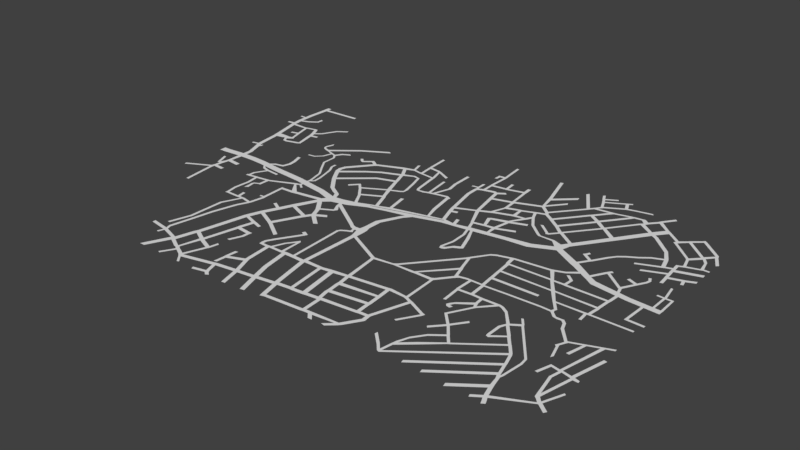 # Source: map_targeted.blend  (saved by Blender 2.79.0; exported with 4.5.12 LTS)
import bpy
from mathutils import Matrix  # noqa: F401  (used for matrix-valued properties, if any)

bpy.ops.wm.read_factory_settings(use_empty=True)
scene = bpy.context.scene
scene.name = 'Scene'

# ---- collections
col_collection_1 = bpy.data.collections.new('Collection 1'); scene.collection.children.link(col_collection_1)

# ---- world
world_world = bpy.data.worlds.new('World'); scene.world = world_world
world_world.color = (0.05088, 0.05088, 0.05088)
world_world.use_sun_shadow = False
world_world.sun_shadow_jitter_overblur = 0.0
world_world.cycles.sampling_method = 'MANUAL'

# ---- meshes
me_plane_001 = bpy.data.meshes.new('Plane.001')
me_plane_001.from_pydata([(-1203.0, 58.03, -7.774e-07), (-1095.0, 66.07, -7.584e-07), (-1094.0, 112.7, -7.583e-07), (-1129.0, 206.5, -7.644e-07), (-1148.0, 337.8, -7.711e-07), (-1088.0, 343.9, -7.306e-07), (-1083.0, 327.6, -7.48e-07), (-1074.0, 312.1, -7.449e-07), (-1056.0, 308.3, -7.385e-07), (-1002.0, 325.5, -7.194e-07), (-994.2, 330.9, -7.168e-07), (-1015.0, 425.3, -7.124e-07), (-1022.0, 453.1, -7.111e-07), (-992.0, 476.2, -7.177e-07), (-954.3, 543.2, -7.177e-07), (-916.8, 569.5, -7.177e-07), (-1045.0, 494.7, -7.111e-07), (-1098.0, 482.2, -7.351e-07), (-1080.0, 410.7, -7.111e-07), (-1112.0, 400.0, -7.111e-07), (-1063.0, 353.1, -7.111e-07), (-1182.0, 481.0, -7.79e-07), (-1189.0, 533.7, -7.79e-07), (-1158.0, 542.8, -7.79e-07), (-1130.0, 555.6, -7.79e-07), (-1108.0, 571.7, -7.79e-07), (-1106.0, 595.5, -7.79e-07), (-1190.0, 576.6, -7.794e-07), (-1186.0, 711.9, -7.779e-07), (-1008.0, 722.2, -7.811e-07), (-1098.0, -14.06, -7.588e-07), (-1040.0, -19.75, -7.505e-07), (-1105.0, -52.91, -7.601e-07), (-1121.0, -53.04, -7.567e-07), (-1142.0, -2.669, -7.531e-07), (-1106.0, -90.73, -7.599e-07), (-1061.0, -94.31, -7.531e-07), (-1111.0, -103.9, -7.606e-07), (-1217.0, -157.4, -7.757e-07), (-1093.0, -253.6, -7.582e-07), (-928.4, 59.88, -8.724e-07), (-921.3, 74.72, -7.202e-07), (-900.5, 88.7, -7.246e-07), (-867.3, 96.15, -7.246e-07), (-857.2, 133.2, -7.275e-07), (-864.6, 168.9, -7.275e-07), (-873.4, 200.6, -7.275e-07), (-930.3, 43.64, -7.188e-07), (-915.2, 27.62, -7.188e-07), (-882.0, 18.14, -7.184e-07), (-824.0, 14.3, -7.188e-07), (-912.2, -38.06, -7.333e-07), (-911.6, -67.71, -7.333e-07), (-870.4, -62.26, -7.211e-07), (-807.7, -53.76, -9.158e-07), (-808.0, -100.5, -7.389e-07), (-833.5, -111.9, -7.295e-07), (-835.1, -126.9, -7.295e-07), (-831.3, -155.1, -7.311e-07), (-860.6, -120.2, -7.251e-07), (-864.9, -193.6, -7.234e-07), (-856.5, -244.8, -7.234e-07), (-789.1, -245.4, -7.232e-07), (-795.5, -208.8, -7.108e-07), (-763.6, -244.2, -7.306e-07), (-711.4, -253.7, -8.889e-07), (-770.2, -262.9, -7.353e-07), (-800.5, -330.8, -7.307e-07), (-801.7, -492.7, -7.75e-07), (-826.4, -578.8, -8.182e-07), (-734.9, -310.2, -7.025e-07), (-762.3, -412.5, -6.663e-07), (-796.6, -604.0, -6.663e-07), (-789.3, -632.6, -6.667e-07), (-872.1, -619.9, -6.268e-07), (-797.6, -661.7, -6.627e-07), (-704.2, -661.2, -7.078e-07), (-753.6, -764.0, -6.932e-07), (-694.9, -673.0, -7.081e-07), (-640.1, -699.3, -7.155e-07), (-624.2, -709.5, -7.056e-07), (-656.1, -767.4, -7.056e-07), (-582.7, -730.5, -7.094e-07), (-577.6, -738.1, -6.218e-07), (-425.3, -700.8, 1.135e-06), (-549.8, -772.0, -1.05e-06), (-405.5, -756.4, 1.135e-06), (-391.8, -770.1, 1.135e-06), (-460.7, -770.4, 1.135e-06), (-325.2, -683.9, 1.135e-06), (-302.1, -766.5, 1.135e-06), (-357.5, -604.5, 1.122e-06), (-435.8, -634.0, 1.127e-06), (-434.1, -589.6, 1.119e-06), (-439.2, -676.6, 1.134e-06), (-675.6, -566.7, -7.406e-07), (-613.2, -598.1, -7.067e-07), (-543.3, -629.8, -8.197e-07), (-628.1, -348.7, -7.028e-07), (-561.2, -369.2, -6.97e-07), (-520.9, -382.2, -6.932e-07), (-576.7, -441.0, -6.831e-07), (-508.4, -448.3, -6.831e-07), (-509.0, -481.6, -6.831e-07), (-527.5, -528.0, -7.08e-07), (-533.3, -590.5, -8.197e-07), (-370.1, -475.3, 1.107e-06), (-410.9, -474.2, 1.089e-06), (-409.6, -447.5, 1.09e-06), (-329.5, -315.4, 1.124e-06), (-343.0, -307.0, 1.117e-06), (-240.0, -671.1, 1.144e-06), (-214.7, -753.6, 1.138e-06), (-146.6, -655.0, 1.13e-06), (-125.2, -743.6, 1.122e-06), (56.87, -723.7, 1.147e-06), (-186.0, -472.1, 1.127e-06), (-265.9, -591.0, 1.126e-06), (-284.2, -472.7, 1.098e-06), (-357.8, -467.1, 1.104e-06), (-336.6, -414.9, 1.112e-06), (-304.6, -374.6, 1.122e-06), (-302.4, -472.9, 1.112e-06), (-604.4, -284.7, -7.48e-07), (-511.7, -330.8, -1.01e-06), (-427.2, -386.3, -1.01e-06), (-575.4, -218.7, -7.48e-07), (-548.7, -159.0, -9.529e-07), (-447.8, -201.3, -9.271e-07), (-425.0, -170.7, -9.271e-07), (-371.1, -216.7, -9.271e-07), (-379.8, -146.6, -9.271e-07), (-449.7, -116.5, -9.415e-07), (-391.4, -85.26, -9.338e-07), (-387.5, -76.04, -9.332e-07), (-496.9, -56.06, -9.468e-07), (-496.5, -44.83, -9.419e-07), (-640.6, -65.42, -1.084e-06), (-703.2, -71.65, -1.08e-06), (-700.8, -178.4, -1.076e-06), (-700.8, -199.9, -1.076e-06), (-690.4, -2.656, -1.049e-06), (-670.5, 5.399, -1.029e-06), (-647.7, -12.12, -1.006e-06), (-667.7, 32.95, -1.026e-06), (-408.0, -43.32, -9.231e-07), (-407.3, -31.13, -9.234e-07), (-230.9, -145.7, -9.729e-07), (-215.2, -150.4, -9.785e-07), (-211.2, -179.0, -9.784e-07), (-248.6, -200.3, -9.784e-07), (-254.5, -213.4, -9.784e-07), (-242.2, -472.4, 5.537e-08), (-80.93, -645.3, 1.15e-06), (-22.49, -641.1, 1.144e-06), (45.76, -632.2, 1.113e-06), (51.33, -641.1, 1.115e-06), (34.49, -571.7, 1.139e-06), (210.9, -613.8, 1.141e-06), (206.7, -549.8, 1.147e-06), (90.72, -722.9, 1.141e-06), (108.4, -745.7, 1.137e-06), (213.6, -713.2, 1.141e-06), (182.2, -743.7, 1.137e-06), (260.8, -641.8, 1.149e-06), (256.5, -610.6, 1.153e-06), (310.4, -445.7, 1.159e-06), (396.2, -485.0, 1.159e-06), (347.8, -565.6, 1.155e-06), (277.6, -431.1, 1.159e-06), (194.0, -426.8, 1.153e-06), (200.2, -489.6, 1.147e-06), (28.69, -510.8, 1.156e-06), (20.27, -450.4, 1.155e-06), (-49.02, -462.3, 1.163e-06), (-100.9, -469.5, 1.172e-06), (-177.2, -198.9, 1.182e-06), (-1.487, -288.5, 1.184e-06), (270.6, -272.4, 1.189e-06), (189.7, -273.1, 1.19e-06), (95.99, -275.0, 1.189e-06), (108.5, -258.2, 1.189e-06), (275.9, -56.77, 1.184e-06), (302.8, -142.7, 1.19e-06), (191.3, -266.4, 1.192e-06), (324.0, -202.3, 1.197e-06), (335.7, -194.5, 1.196e-06), (371.4, -188.0, 1.192e-06), (382.5, -189.0, 1.191e-06), (383.1, -270.4, 1.188e-06), (436.6, -188.1, 1.186e-06), (389.2, -348.3, 1.191e-06), (442.8, -266.3, 1.197e-06), (458.1, -189.3, 1.189e-06), (428.8, -125.3, 1.185e-06), (421.7, -64.23, 1.185e-06), (414.6, -1.46, 1.184e-06), (406.5, 45.62, 1.191e-06), (664.2, -179.7, 1.189e-06), (725.9, -180.7, 1.189e-06), (752.3, -206.1, 1.185e-06), (786.0, -207.3, 1.185e-06), (802.0, -222.0, 1.186e-06), (814.7, -254.0, 1.187e-06), (868.6, -314.5, 1.187e-06), (855.5, -347.2, 1.187e-06), (878.9, -307.9, 1.187e-06), (926.1, -290.5, 1.187e-06), (875.9, -412.6, 1.187e-06), (910.5, -363.6, 1.187e-06), (982.0, -269.1, 1.187e-06), (1015.0, -255.7, 1.187e-06), (942.2, -467.9, 1.189e-06), (903.2, -462.0, 1.186e-06), (887.4, -515.5, 1.185e-06), (991.0, -476.9, 1.192e-06), (944.7, -478.9, 1.189e-06), (937.0, -518.7, 1.189e-06), (959.5, -625.9, 1.19e-06), (986.1, -653.5, 1.191e-06), (1021.0, -680.5, 1.193e-06), (1020.0, -572.2, 1.193e-06), (977.3, -661.6, 1.191e-06), (840.0, -732.6, 1.199e-06), (853.5, -759.8, 1.199e-06), (805.6, -755.3, 1.199e-06), (823.0, -677.3, 1.198e-06), (713.6, -756.9, 1.192e-06), (809.5, -618.0, 1.197e-06), (816.4, -607.8, 1.198e-06), (825.5, -515.5, 1.198e-06), (821.8, -483.5, 1.199e-06), (699.4, -320.9, 1.197e-06), (677.8, -290.2, 1.197e-06), (657.2, -348.7, 1.202e-06), (802.8, -605.6, 1.197e-06), (611.7, -745.9, 1.197e-06), (787.0, -552.2, 1.199e-06), (529.3, -742.3, 1.199e-06), (768.2, -491.5, 1.2e-06), (428.5, -748.6, 1.199e-06), (422.7, -746.3, 1.199e-06), (434.0, -685.6, 1.199e-06), (350.9, -677.4, 1.199e-06), (573.0, -569.0, 1.2e-06), (443.2, -648.8, 1.198e-06), (454.1, -622.2, 1.197e-06), (489.2, -573.1, 1.203e-06), (542.7, -532.4, 1.206e-06), (734.2, -449.1, 1.2e-06), (702.3, -408.0, 1.203e-06), (648.9, -449.7, 1.203e-06), (642.2, -441.9, 1.203e-06), (643.3, -376.4, 1.203e-06), (610.4, -290.6, 1.199e-06), (576.3, -267.6, 1.199e-06), (561.1, -266.4, 1.197e-06), (505.1, -329.6, 1.207e-06), (489.4, -267.4, 1.202e-06), (503.6, -480.4, 1.206e-06), (461.5, -528.2, 1.209e-06), (544.8, -424.3, 1.206e-06), (452.3, -425.8, 1.206e-06), (494.0, -307.9, 1.207e-06), (436.6, -349.4, 1.207e-06), (420.9, -374.7, 1.207e-06), (433.5, -381.9, 1.207e-06), (325.2, 16.99, 1.19e-06), (349.6, 28.51, 1.193e-06), (623.4, -122.6, 1.185e-06), (651.9, -60.75, 1.188e-06), (607.1, 2.482, 1.197e-06), (570.4, 63.54, 1.209e-06), (728.1, -161.9, 1.189e-06), (695.1, -120.3, 1.189e-06), (822.8, -118.3, 1.189e-06), (826.5, -161.3, 1.189e-06), (833.2, -117.8, 1.189e-06), (1001.0, -115.9, 1.188e-06), (838.0, -60.49, 1.188e-06), (842.3, 2.885, 1.188e-06), (660.4, 2.35, 1.182e-06), (662.9, 44.46, 1.182e-06), (639.3, 65.2, 1.184e-06), (618.0, 82.53, 1.206e-06), (665.9, 121.6, 1.204e-06), (846.3, 64.69, 1.191e-06), (-668.3, 52.41, -1.027e-06), (-664.8, 59.86, -1.022e-06), (-654.6, 64.77, -1.01e-06), (-649.4, 72.23, -1.004e-06), (-654.0, 117.0, -9.988e-07), (-686.4, 143.0, -1.002e-06), (-752.7, 241.3, -1.043e-06), (-754.0, 306.0, -1.042e-06), (-768.8, 328.2, -1.057e-06), (-675.0, 195.8, -9.988e-07), (-692.4, 227.4, -9.988e-07), (-693.7, 245.6, -9.995e-07), (-749.1, 359.4, -1.057e-06), (-722.1, 374.5, -1.057e-06), (-791.9, 335.0, -1.057e-06), (-829.0, 350.3, -1.057e-06), (-707.0, 447.6, -9.966e-07), (-857.3, 359.7, -1.042e-06), (-867.0, 372.3, -1.033e-06), (-857.8, 406.8, -1.025e-06), (-805.7, 288.8, -1.057e-06), (-832.5, 263.3, -1.057e-06), (-860.8, 258.6, -1.057e-06), (-602.3, 508.6, -9.966e-07), (-553.2, 14.48, -9.319e-07), (-465.5, -11.06, -9.058e-07), (-486.0, 35.92, -9.185e-07), (-544.7, 70.49, -9.684e-07), (-601.2, 145.3, -9.684e-07), (-640.4, 206.0, -9.684e-07), (-649.1, 237.3, -9.684e-07), (-639.3, 264.0, -9.684e-07), (-558.3, 366.1, -7.394e-07), (-588.9, 386.6, -7.054e-07), (-626.9, 358.6, -6.468e-07), (-644.7, 375.1, -6.527e-07), (-429.0, 420.4, -7.619e-07), (-514.1, 304.4, -8.239e-07), (-468.8, 329.6, -8.24e-07), (-396.6, 359.7, -2.685e-07), (-461.1, 262.1, 2.043e-07), (-372.7, 292.0, 2.383e-09), (-389.0, 433.9, -7.619e-07), (-400.6, 480.1, -7.538e-07), (-343.8, 427.0, -7.931e-07), (-355.4, 597.0, -7.928e-07), (-272.8, 418.8, -6.712e-07), (-290.5, 488.9, -8.204e-07), (-231.4, 459.9, -8.323e-07), (-348.7, 497.9, -7.967e-07), (-347.5, 382.6, -2.783e-07), (-319.5, 375.8, -2.756e-07), (-284.8, 253.8, -2.727e-07), (-285.0, 233.6, -2.729e-07), (-297.0, 225.1, -2.729e-07), (-342.1, 206.8, -2.729e-07), (-450.4, 144.8, -2.165e-07), (-474.8, 168.3, -2.165e-07), (-504.6, 137.4, -2.165e-07), (-409.6, 94.11, -2.456e-07), (-317.7, 144.7, -2.729e-07), (-367.1, 16.7, -7.501e-07), (-283.2, 54.87, -5.115e-07), (-415.2, -15.14, -9.08e-07), (-450.6, 2.034, -8.967e-07), (-319.6, 43.47, -7.501e-07), (-454.2, -19.06, -8.989e-07), (-114.8, 79.3, -7.155e-07), (-224.4, 73.34, -4.941e-07), (-242.6, 169.1, -5.003e-07), (-140.2, 40.02, -7.101e-07), (-183.2, -53.51, -7.228e-07), (-186.7, -150.2, -1.731e-07), (-83.3, 195.3, -5.328e-07), (-60.32, 117.9, -5.337e-07), (-104.8, 309.8, -5.331e-07), (-176.7, 299.3, -5.331e-07), (-150.7, 380.3, -5.331e-07), (-161.6, 438.2, -5.362e-07), (-163.4, 522.4, -5.358e-07), (-195.3, 294.0, -5.331e-07), (-211.5, 414.4, -5.331e-07), (-227.1, 283.9, -5.233e-07), (-248.7, 285.0, -5.167e-07), (-257.8, 310.1, -5.141e-07), (5.611, 135.6, -5.337e-07), (-29.83, 247.7, -5.337e-07), (64.14, 287.9, -5.337e-07), (-61.21, 394.1, -5.271e-07), (-62.02, 453.3, -5.273e-07), (-66.08, 505.9, -5.28e-07), (-33.47, 464.0, -5.229e-07), (-34.41, 522.5, -5.229e-07), (13.67, 474.4, -5.229e-07), (26.03, 470.6, -5.283e-07), (55.47, 489.5, -5.229e-07), (37.77, 415.6, -5.337e-07), (-31.84, 621.9, -5.225e-07), (-42.48, 729.5, -5.248e-07), (-60.75, 619.7, -5.222e-07), (-61.29, 599.6, -5.188e-07), (36.34, 532.9, -5.315e-07), (32.15, 582.2, -5.315e-07), (116.5, 552.3, -5.315e-07), (113.6, 586.1, -5.315e-07), (130.5, 443.8, -5.34e-07), (110.4, 187.8, -5.359e-07), (129.9, 135.9, -6.167e-07), (33.27, 125.6, -6.997e-07), (21.55, 134.7, -6.135e-07), (63.14, 125.2, -6.961e-07), (53.64, 160.5, -6.972e-07), (146.7, 82.01, -6.14e-07), (149.8, 7.9, -6.137e-07), (137.3, -48.34, -6.137e-07), (143.7, -58.42, -6.137e-07), (159.9, -49.29, -6.137e-07), (180.1, -21.28, -6.137e-07), (206.3, -7.845, -6.138e-07), (176.1, 75.88, -6.182e-07), (147.0, 137.9, -6.213e-07), (208.0, 147.8, -5.764e-07), (114.3, 313.9, -5.337e-07), (136.5, 382.2, -5.337e-07), (204.4, 346.7, -5.337e-07), (247.6, 491.6, -5.343e-07), (199.7, 401.2, -5.337e-07), (255.4, 351.3, -5.638e-07), (273.6, 380.0, -5.337e-07), (256.2, 422.9, -5.337e-07), (299.9, 439.1, -5.272e-07), (291.9, 454.5, -5.289e-07), (315.8, 639.1, -5.223e-07), (308.9, 570.0, -5.29e-07), (232.6, 565.4, -5.329e-07), (185.1, 729.6, -5.41e-07), (403.4, 591.2, -5.29e-07), (333.4, 703.6, -5.221e-07), (420.8, 610.9, -5.322e-07), (501.7, 619.7, -5.392e-07), (338.4, 414.2, -5.272e-07), (439.1, 638.9, -5.322e-07), (419.3, 685.4, -5.322e-07), (406.2, 710.4, -5.322e-07), (392.3, 736.1, -5.34e-07), (454.4, 737.1, -5.258e-07), (503.7, 732.1, -5.214e-07), (520.1, 741.8, -5.199e-07), (523.9, 688.0, -5.221e-07), (574.5, 701.2, -5.049e-07), (626.4, 712.1, -5.016e-07), (585.5, 639.4, -5.396e-07), (444.6, 547.9, -5.332e-07), (492.5, 516.3, -5.384e-07), (386.2, 375.7, -5.272e-07), (206.8, 203.3, -6.149e-07), (161.8, 199.6, -5.728e-07), (283.0, 230.4, -6.149e-07), (142.9, 260.6, -5.728e-07), (218.3, 285.7, -5.939e-07), (288.6, 307.9, -5.939e-07), (308.5, 324.0, -5.306e-07), (379.2, 264.9, -5.306e-07), (446.8, 262.5, -5.378e-07), (431.8, 340.4, -5.272e-07), (395.5, 298.6, -5.272e-07), (343.9, 342.6, -5.272e-07), (541.2, 479.1, -5.385e-07), (629.2, 645.1, -5.443e-07), (650.9, 625.4, -5.434e-07), (515.8, 279.7, -5.368e-07), (493.3, 221.6, -5.378e-07), (613.8, 424.2, -5.368e-07), (710.6, 558.8, -5.301e-07), (640.5, 610.4, -5.355e-07), (689.4, 668.7, -5.434e-07), (725.6, 721.6, -5.456e-07), (754.6, 613.1, -5.399e-07), (822.4, 561.2, -3.206e-07), (758.1, 524.0, -5.343e-07), (825.6, 458.7, -5.344e-07), (854.1, 403.1, -9.9e-08), (391.7, 172.7, -5.378e-07), (601.7, 162.2, 3.333e-07), (738.8, 78.65, 1.2e-06), (953.1, 54.73, 1.191e-06), (949.0, -62.89, 1.191e-06), (1015.0, -65.92, 1.191e-06), (983.3, 55.16, 1.191e-06), (1017.0, 53.86, 1.191e-06), (983.6, 147.0, 1.191e-06), (1015.0, 146.2, 1.191e-06), (958.9, 148.4, 1.191e-06), (984.1, 155.7, 1.191e-06), (972.6, 220.9, 1.191e-06), (836.6, 76.63, 1.191e-06), (826.7, 109.3, 1.191e-06), (737.0, 179.1, 1.191e-06), (858.8, 168.5, 1.191e-06), (821.8, 183.7, 1.191e-06), (693.4, 106.4, 1.196e-06), (638.4, 216.9, 3.359e-07), (598.3, 245.5, 3.33e-07), (605.5, 259.1, 3.336e-07), (688.1, 294.6, 3.395e-07), (709.4, 318.4, 3.411e-07), (781.6, 366.4, 3.405e-07), (812.5, 387.5, 3.405e-07), (871.7, 347.5, -9.9e-08), (781.2, 307.2, -1.046e-07), (881.7, 206.5, 1.191e-06), (883.6, 224.1, 1.191e-06), (877.3, 236.4, 1.191e-06), (910.1, 360.3, -9.9e-08), (914.2, 313.2, -9.9e-08), (826.2, 277.7, -9.9e-08), (917.8, 282.9, -9.9e-08), (920.0, 244.9, -9.9e-08), (978.0, 301.4, -9.9e-08), (985.2, 276.5, -9.9e-08), (1018.0, 319.1, -9.9e-08), (907.8, 389.8, -9.9e-08), (911.2, 343.6, -9.9e-08), (1014.0, 377.0, -9.9e-08), (931.4, 400.2, -1.005e-07), (991.6, 421.0, -1.043e-07), (1019.0, 421.0, -1.061e-07), (914.2, 461.2, -1.005e-07), (981.9, 471.2, -1.043e-07), (957.0, 503.4, -1.036e-07), (992.0, 542.3, -1.035e-07), (1021.0, 486.7, -1.035e-07), (989.2, 552.1, -1.035e-07), (901.9, 629.4, -1.036e-07), (857.0, 592.1, -2.105e-07), (816.8, 549.9, -1.077e-07)], [(0, 1), (1, 2), (2, 3), (3, 4), (4, 5), (5, 6), (6, 7), (7, 8), (8, 9), (9, 10), (10, 11), (11, 12), (12, 13), (13, 14), (14, 15), (12, 16), (16, 17), (17, 18), (18, 19), (18, 20), (4, 21), (20, 5), (21, 22), (21, 17), (22, 23), (23, 24), (24, 25), (25, 26), (22, 27), (27, 28), (28, 29), (1, 30), (30, 31), (30, 32), (32, 33), (33, 34), (32, 35), (35, 36), (35, 37), (37, 38), (37, 39), (1, 40), (40, 41), (41, 42), (42, 43), (43, 44), (44, 45), (45, 46), (40, 47), (47, 48), (48, 49), (49, 50), (49, 51), (51, 52), (52, 53), (53, 54), (54, 55), (55, 56), (56, 57), (57, 58), (53, 59), (59, 60), (60, 61), (61, 62), (62, 63), (62, 64), (64, 65), (64, 66), (66, 67), (67, 68), (68, 69), (65, 70), (70, 71), (71, 72), (72, 73), (73, 74), (73, 75), (73, 76), (76, 77), (76, 78), (78, 79), (79, 80), (80, 81), (80, 82), (82, 83), (83, 84), (83, 85), (84, 86), (86, 87), (86, 88), (84, 89), (89, 90), (89, 91), (91, 92), (92, 93), (92, 94), (76, 95), (95, 96), (96, 97), (96, 79), (95, 98), (97, 82), (98, 99), (99, 100), (99, 101), (101, 102), (102, 103), (103, 104), (97, 105), (101, 96), (91, 106), (106, 107), (107, 108), (108, 109), (109, 110), (89, 111), (111, 112), (111, 113), (113, 114), (114, 115), (113, 116), (111, 117), (117, 118), (106, 119), (153, 154), (123, 124), (119, 120), (120, 121), (121, 122), (98, 123), (122, 106), (118, 122), (124, 125), (123, 126), (126, 127), (124, 128), (128, 129), (128, 127), (129, 130), (129, 131), (129, 132), (132, 133), (133, 134), (132, 135), (135, 136), (135, 127), (136, 137), (137, 138), (138, 139), (139, 140), (137, 141), (140, 65), (141, 142), (141, 54), (142, 143), (142, 144), (134, 145), (145, 146), (146, 147), (147, 148), (148, 149), (149, 150), (150, 151), (151, 152), (113, 153), (152, 116), (118, 152), (154, 155), (155, 156), (155, 157), (156, 115), (155, 158), (157, 159), (115, 160), (159, 158), (160, 161), (160, 162), (162, 163), (162, 164), (164, 165), (165, 166), (165, 158), (166, 167), (167, 168), (166, 169), (169, 170), (159, 171), (171, 172), (170, 173), (172, 157), (171, 170), (173, 174), (172, 173), (174, 175), (174, 154), (175, 153), (116, 176), (175, 116), (173, 177), (169, 178), (178, 179), (179, 180), (180, 181), (180, 177), (181, 182), (182, 183), (183, 184), (178, 185), (184, 179), (185, 186), (185, 183), (186, 187), (187, 188), (188, 189), (188, 190), (189, 191), (190, 192), (190, 193), (192, 189), (190, 194), (194, 195), (195, 196), (196, 197), (193, 198), (198, 199), (199, 200), (200, 201), (201, 202), (202, 203), (203, 204), (204, 205), (204, 206), (206, 207), (205, 208), (207, 209), (207, 210), (210, 211), (210, 212), (212, 213), (213, 214), (212, 215), (212, 216), (216, 217), (217, 218), (218, 219), (219, 220), (219, 221), (219, 222), (222, 223), (223, 224), (223, 225), (223, 226), (226, 227), (226, 228), (228, 229), (229, 230), (230, 231), (231, 232), (232, 233), (232, 234), (228, 235), (235, 236), (235, 237), (237, 238), (237, 239), (239, 240), (240, 241), (241, 242), (241, 243), (242, 244), (242, 245), (245, 246), (246, 247), (247, 248), (244, 249), (244, 248), (249, 250), (249, 239), (250, 251), (251, 252), (252, 253), (253, 234), (250, 234), (234, 254), (254, 255), (255, 256), (256, 257), (256, 258), (248, 259), (259, 260), (259, 261), (259, 262), (257, 263), (262, 257), (263, 264), (264, 265), (265, 266), (182, 267), (263, 258), (258, 192), (267, 268), (194, 269), (268, 197), (195, 270), (196, 271), (197, 272), (271, 270), (199, 273), (271, 272), (273, 274), (274, 275), (274, 270), (275, 276), (275, 277), (277, 278), (277, 279), (279, 280), (279, 270), (280, 281), (281, 282), (281, 271), (282, 283), (272, 284), (284, 285), (280, 286), (144, 287), (287, 288), (288, 289), (289, 290), (290, 291), (288, 292), (292, 293), (293, 294), (294, 295), (291, 296), (296, 297), (297, 298), (295, 299), (299, 300), (295, 301), (301, 302), (302, 303), (302, 304), (304, 305), (305, 306), (301, 307), (307, 308), (308, 309), (303, 310), (144, 311), (144, 40), (311, 312), (312, 313), (136, 312), (313, 314), (314, 315), (315, 316), (316, 317), (317, 318), (318, 319), (319, 320), (320, 321), (321, 322), (319, 323), (316, 324), (324, 325), (325, 326), (315, 327), (323, 326), (327, 328), (323, 329), (328, 326), (329, 330), (329, 331), (337, 338), (331, 333), (333, 334), (334, 335), (334, 336), (326, 337), (336, 332), (331, 336), (338, 339), (339, 340), (340, 341), (341, 342), (342, 343), (342, 328), (343, 344), (344, 345), (343, 346), (342, 347), (346, 348), (347, 346), (347, 349), (146, 350), (312, 351), (348, 352), (312, 353), (351, 348), (353, 350), (350, 348), (348, 354), (352, 349), (349, 355), (355, 356), (354, 357), (357, 358), (358, 359), (361, 360), (355, 361), (177, 176), (148, 359), (176, 359), (360, 362), (362, 363), (363, 364), (364, 365), (365, 366), (363, 367), (367, 368), (367, 369), (369, 370), (370, 371), (361, 372), (371, 333), (372, 373), (373, 374), (373, 375), (375, 376), (376, 377), (376, 378), (378, 379), (378, 380), (380, 381), (381, 382), (374, 383), (379, 384), (383, 381), (384, 385), (384, 386), (386, 387), (379, 388), (388, 389), (388, 390), (390, 391), (390, 392), (374, 393), (383, 392), (393, 394), (354, 395), (372, 396), (395, 397), (395, 396), (397, 398), (394, 399), (397, 394), (399, 400), (400, 401), (401, 402), (402, 403), (403, 404), (404, 405), (405, 406), (406, 407), (407, 408), (407, 394), (374, 409), (409, 410), (409, 411), (392, 412), (410, 392), (410, 413), (411, 414), (411, 413), (414, 415), (415, 416), (416, 417), (416, 413), (417, 418), (418, 423), (418, 412), (421, 422), (421, 419), (412, 420), (412, 421), (423, 424), (423, 425), (425, 426), (417, 427), (425, 428), (439, 426), (428, 429), (429, 430), (430, 431), (430, 432), (429, 433), (433, 434), (433, 435), (435, 436), (428, 435), (436, 437), (426, 438), (427, 439), (439, 440), (427, 441), (408, 442), (441, 440), (393, 443), (442, 444), (442, 443), (443, 445), (442, 446), (446, 447), (445, 446), (415, 448), (446, 414), (448, 449), (449, 450), (441, 451), (451, 452), (452, 453), (451, 454), (438, 455), (454, 440), (438, 440), (455, 456), (451, 457), (462, 463), (450, 458), (457, 459), (458, 457), (459, 460), (459, 454), (460, 461), (456, 462), (461, 456), (454, 461), (462, 464), (464, 465), (460, 464), (460, 466), (466, 467), (467, 468), (458, 469), (458, 470), (469, 408), (488, 489), (285, 470), (286, 472), (471, 286), (472, 473), (473, 474), (472, 475), (475, 476), (475, 477), (476, 478), (477, 479), (477, 480), (478, 477), (480, 481), (286, 482), (482, 483), (483, 484), (483, 485), (485, 486), (484, 487), (470, 488), (487, 471), (285, 487), (489, 490), (488, 491), (491, 492), (492, 493), (493, 494), (468, 495), (494, 468), (495, 496), (485, 497), (497, 498), (498, 499), (495, 500), (509, 501), (501, 502), (501, 503), (503, 504), (503, 505), (505, 506), (505, 507), (500, 508), (500, 509), (509, 510), (508, 511), (511, 512), (512, 513), (511, 514), (512, 515), (515, 516), (516, 517), (514, 516), (517, 518), (517, 519), (519, 520), (520, 521), (514, 522), (521, 516), (522, 465), (465, 521)], [])
me_plane_001.use_remesh_preserve_volume = False
me_plane_001.use_remesh_preserve_attributes = False
me_plane_001.use_mirror_vertex_groups = False
me_plane_001.update()
me_plane = bpy.data.meshes.new('Plane')
me_plane.from_pydata([(-76.21, 1.933, 6.769e-08), (-74.21, 1.933, 6.769e-08), (-76.21, 3.933, 6.769e-08), (-74.21, 3.933, 6.769e-08), (-69.14, 2.416, 6.769e-08), (-69.14, 4.416, 6.769e-08), (-64.33, 2.532, 7.34e-08), (-64.33, 4.532, 7.34e-08), (-60.09, 2.3, 7.843e-08), (-60.09, 4.3, 7.843e-08), (-55.11, 1.663, 8.435e-08), (-55.11, 3.663, 8.435e-08), (-51.94, 1.348, 8.885e-08), (-51.94, 3.348, 8.885e-08), (-48.92, 1.131, 9.316e-08), (-48.92, 3.131, 9.316e-08), (-44.41, 0.7553, 7.829e-08), (-44.41, 2.755, 7.829e-08), (-39.15, -0.1214, 6.094e-08), (-39.15, 1.879, 6.094e-08), (-34.71, -0.7827, 4.057e-08), (-34.71, 1.217, 4.057e-08), (-30.98, -1.985, 2.35e-08), (-30.23, -0.1185, 2.35e-08), (-28.47, -2.794, 2.35e-08), (-29.06, -0.08316, 2.35e-08), (-24.21, -1.692, 2.35e-08), (-24.48, 0.7978, 2.35e-08), (-19.02, 0.7182, 4.153e-08), (-19.02, 2.718, 4.153e-08), (0.7186, 6.095, -3.528e-08), (0.7186, 8.095, -3.528e-08), (0.7186, 7.576, -3.528e-08), (-19.02, 2.019, 4.153e-08), (0.7186, 7.354, -3.528e-08), (-19.02, 1.824, 4.153e-08), (7.967, 6.995, -2.716e-08), (7.422, 8.438, -2.716e-08), (18.27, 8.596, -1.518e-08), (18.27, 10.14, -1.518e-08), (24.51, 9.091, -2.013e-08), (24.51, 11.09, -2.013e-08), (30.98, 12.13, -2.488e-08), (29.55, 13.47, -2.488e-08), (31.88, 13.51, -2.413e-08), (30.24, 15.3, -2.457e-08), (47.65, 36.87, -3.189e-08), (46.23, 37.94, -3.189e-08), (37.35, 8.427, -2.853e-08), (37.71, 10.35, -2.777e-08), (45.56, 3.478, -2.853e-08), (45.92, 5.244, -2.777e-08), (55.19, 2.191, -2.853e-08), (55.55, 3.78, -2.777e-08), (63.77, 1.709, -2.853e-08), (63.83, 3.301, -2.777e-08), (32.45, 15.76, -2.463e-08), (31.33, 16.86, -2.505e-08), (32.97, 16.5, -2.487e-08), (31.85, 17.61, -2.528e-08), (26.98, 19.96, -2.29e-08), (27.5, 20.7, -2.312e-08), (26.32, 20.27, -2.257e-08), (26.84, 21.02, -2.28e-08), (24.22, 22.18, -2.185e-08), (24.73, 22.92, -2.208e-08), (23.52, 22.73, -2.161e-08), (24.03, 23.47, -2.183e-08), (21.19, 24.47, -2.161e-08), (21.7, 25.21, -2.183e-08), (20.52, 25.0, -2.161e-08), (21.03, 25.75, -2.183e-08), (18.56, 26.29, -2.161e-08), (19.08, 27.03, -2.183e-08), (18.16, 26.96, -2.161e-08), (18.67, 27.7, -2.183e-08), (17.68, 27.55, -2.161e-08), (18.19, 28.29, -2.183e-08), (15.44, 29.46, -2.161e-08), (15.95, 30.2, -2.183e-08), (15.07, 30.29, -2.161e-08), (15.58, 31.03, -2.183e-08), (14.22, 34.03, -1.844e-08), (15.07, 34.31, -1.867e-08), (19.78, 34.93, -1.979e-08), (19.41, 35.76, -1.979e-08), (13.94, 35.19, -1.861e-08), (14.8, 35.48, -1.884e-08), (11.0, 45.3, -2.044e-08), (11.85, 45.59, -2.066e-08), (20.3, 39.09, -1.543e-08), (20.02, 40.26, -1.561e-08), (25.17, 35.58, -2.183e-08), (24.69, 36.17, -2.183e-08), (25.75, 36.32, -2.183e-08), (25.26, 36.91, -2.183e-08), (20.19, 43.45, -2.183e-08), (20.76, 44.18, -2.183e-08), (26.36, 37.07, -2.183e-08), (25.88, 37.66, -2.183e-08), (26.98, 37.91, -2.183e-08), (26.5, 38.49, -2.183e-08), (27.51, 38.65, -2.183e-08), (27.03, 39.24, -2.183e-08), (28.04, 39.18, -2.183e-08), (27.56, 39.77, -2.183e-08), (32.75, 41.92, -2.183e-08), (32.27, 42.51, -2.183e-08), (33.46, 42.18, -2.183e-08), (32.98, 42.77, -2.183e-08), (35.75, 42.8, -2.183e-08), (35.27, 43.39, -2.183e-08), (36.41, 42.89, -2.183e-08), (35.93, 43.48, -2.183e-08), (39.81, 43.64, -2.183e-08), (39.33, 44.23, -2.183e-08), (30.46, 37.6, -2.183e-08), (31.08, 38.43, -2.183e-08), (31.74, 37.77, -2.183e-08), (32.36, 38.61, -2.183e-08), (35.62, 38.79, -2.183e-08), (36.24, 39.62, -2.183e-08), (36.9, 38.96, -2.183e-08), (37.52, 39.8, -2.183e-08), (38.93, 39.23, -2.183e-08), (39.54, 40.07, -2.183e-08), (40.08, 38.01, -2.187e-08), (40.78, 39.14, -2.183e-08), (40.74, 37.56, -2.187e-08), (41.44, 38.57, -2.183e-08), (26.06, 41.49, -2.183e-08), (26.59, 42.02, -2.183e-08), (25.75, 42.07, -2.183e-08), (26.28, 42.59, -2.183e-08), (25.31, 43.03, -2.183e-08), (25.84, 43.56, -2.183e-08), (24.96, 43.61, -2.183e-08), (25.48, 44.14, -2.183e-08), (24.03, 45.5, -2.183e-08), (24.56, 46.03, -2.183e-08), (28.83, 45.28, -2.183e-08), (28.48, 45.86, -2.183e-08), (31.26, 44.62, -2.183e-08), (30.95, 45.19, -2.183e-08), (32.01, 45.06, -2.183e-08), (31.7, 45.64, -2.183e-08), (32.89, 45.55, -2.183e-08), (32.58, 46.12, -2.183e-08), (32.05, 42.86, -2.183e-08), (32.8, 43.3, -2.183e-08), (27.78, 32.99, -2.183e-08), (27.11, 33.52, -2.183e-08), (28.42, 33.68, -2.183e-08), (27.75, 34.21, -2.183e-08), (30.75, 36.64, -2.183e-08), (30.08, 37.17, -2.183e-08), (30.87, 30.75, -2.208e-08), (30.17, 31.3, -2.183e-08), (31.4, 31.65, -2.208e-08), (30.7, 32.2, -2.183e-08), (36.16, 37.89, -2.208e-08), (35.46, 38.44, -2.183e-08), (33.85, 28.7, -2.312e-08), (33.18, 29.01, -2.28e-08), (34.42, 29.47, -2.347e-08), (33.76, 29.79, -2.314e-08), (39.88, 36.79, -2.347e-08), (39.27, 37.2, -2.314e-08), (38.73, 24.64, -2.75e-08), (39.33, 25.48, -2.777e-08), (38.13, 26.65, -2.802e-08), (37.49, 25.74, -2.775e-08), (44.87, 33.31, -3.029e-08), (45.44, 34.13, -3.056e-08), (43.99, 35.09, -3.059e-08), (43.45, 34.31, -3.035e-08), (42.47, 41.07, -2.183e-08), (43.13, 40.49, -2.183e-08), (42.96, 41.98, -2.183e-08), (43.63, 41.41, -2.183e-08), (48.14, 37.48, -3.168e-08), (46.72, 38.56, -3.168e-08), (45.26, 45.11, -2.183e-08), (45.93, 44.53, -2.183e-08), (50.8, 34.32, -3.189e-08), (51.3, 34.94, -3.168e-08), (45.98, 32.62, -3.029e-08), (46.56, 33.43, -3.056e-08), (51.23, 27.68, -2.933e-08), (51.8, 28.49, -2.959e-08), (52.77, 24.75, -2.868e-08), (53.67, 25.16, -2.894e-08), (51.52, 33.73, -3.189e-08), (52.02, 34.35, -3.168e-08), (50.47, 33.69, -3.189e-08), (51.18, 33.1, -3.189e-08), (57.06, 28.62, -3.189e-08), (56.72, 27.99, -3.189e-08), (57.55, 27.77, -3.189e-08), (56.99, 27.32, -3.189e-08), (58.4, 24.75, -3.189e-08), (57.74, 24.49, -3.189e-08), (59.11, 30.77, -3.189e-08), (59.89, 30.18, -3.189e-08), (59.53, 31.45, -3.189e-08), (60.31, 30.86, -3.189e-08), (53.54, 35.77, -3.189e-08), (54.11, 36.33, -3.189e-08), (52.87, 36.24, -3.189e-08), (53.44, 36.8, -3.189e-08), (56.3, 38.16, -3.085e-08), (55.63, 38.62, -3.085e-08), (56.89, 38.74, -3.058e-08), (56.21, 39.21, -3.058e-08), (61.53, 33.49, -2.829e-08), (62.12, 34.07, -2.802e-08), (61.81, 32.61, -2.815e-08), (62.4, 33.19, -2.788e-08), (63.63, 29.17, -2.815e-08), (64.22, 29.76, -2.788e-08), (61.02, 28.69, -3.185e-08), (61.44, 29.37, -3.185e-08), (61.53, 25.71, -3.189e-08), (62.27, 26.0, -3.189e-08), (58.6, 24.07, -3.184e-08), (57.93, 23.8, -3.184e-08), (61.64, 25.08, -3.187e-08), (62.38, 25.37, -3.187e-08), (63.76, 25.98, -3.189e-08), (63.86, 25.35, -3.187e-08), (57.1, 24.14, -3.209e-08), (57.12, 23.43, -3.205e-08), (56.31, 23.92, -3.232e-08), (56.33, 23.21, -3.227e-08), (57.24, 22.28, -3.201e-08), (56.45, 22.06, -3.224e-08), (53.06, 24.06, -2.868e-08), (53.97, 24.47, -2.894e-08), (50.01, 23.59, -2.868e-08), (50.3, 22.9, -2.868e-08), (47.68, 21.77, -2.868e-08), (47.97, 21.08, -2.868e-08), (45.22, 20.31, -2.787e-08), (45.51, 19.62, -2.787e-08), (43.53, 18.96, -2.845e-08), (43.82, 18.27, -2.845e-08), (41.97, 16.96, -2.894e-08), (42.59, 16.54, -2.894e-08), (39.84, 13.39, -2.894e-08), (40.46, 12.97, -2.894e-08), (39.34, 12.78, -2.894e-08), (39.95, 12.35, -2.894e-08), (37.87, 14.78, -2.894e-08), (37.36, 14.17, -2.894e-08), (37.23, 15.26, -2.894e-08), (36.72, 14.65, -2.894e-08), (38.32, 15.72, -2.894e-08), (37.68, 16.2, -2.894e-08), (38.49, 9.997, -2.777e-08), (38.09, 8.092, -2.853e-08), (53.89, 21.11, -2.868e-08), (54.8, 21.52, -2.894e-08), (54.12, 20.41, -2.868e-08), (55.03, 20.82, -2.894e-08), (48.26, 18.7, -2.868e-08), (48.49, 18.01, -2.868e-08), (57.28, 21.54, -3.201e-08), (56.5, 21.33, -3.224e-08), (57.37, 20.43, -3.201e-08), (56.59, 20.22, -3.224e-08), (57.47, 19.41, -3.201e-08), (56.68, 19.2, -3.224e-08), (63.73, 23.55, -3.396e-08), (63.82, 22.45, -3.396e-08), (57.58, 18.62, -3.205e-08), (56.79, 18.41, -3.227e-08), (57.64, 17.6, -3.206e-08), (56.85, 17.39, -3.229e-08), (57.78, 16.72, -3.211e-08), (56.99, 16.51, -3.233e-08), (58.01, 14.22, -3.218e-08), (57.22, 14.01, -3.24e-08), (50.92, 16.76, -3.049e-08), (51.03, 15.97, -3.052e-08), (60.73, 18.56, -3.3e-08), (60.87, 17.68, -3.304e-08), (61.47, 18.79, -3.322e-08), (61.61, 17.91, -3.327e-08), (63.74, 19.81, -3.391e-08), (63.88, 18.93, -3.396e-08), (61.24, 16.12, -3.316e-08), (61.98, 16.35, -3.338e-08), (43.04, 5.096, -2.853e-08), (43.37, 6.771, -2.777e-08), (44.06, 6.298, -2.777e-08), (43.69, 4.739, -2.853e-08), (45.42, 10.42, -2.777e-08), (46.11, 9.986, -2.777e-08), (45.82, 11.04, -2.777e-08), (46.51, 10.61, -2.777e-08), (46.37, 11.74, -2.777e-08), (47.07, 11.31, -2.777e-08), (51.04, 6.028, -2.777e-08), (51.44, 6.655, -2.777e-08), (51.52, 5.668, -2.777e-08), (52.09, 6.147, -2.777e-08), (53.18, 9.664, -2.777e-08), (53.74, 9.23, -2.777e-08), (53.58, 10.37, -2.777e-08), (54.15, 9.935, -2.777e-08), (50.82, 10.61, -2.777e-08), (51.22, 11.32, -2.777e-08), (54.72, 12.37, -2.777e-08), (55.29, 11.94, -2.777e-08), (54.89, 13.26, -2.777e-08), (55.61, 13.22, -2.777e-08), (54.33, 14.28, -2.777e-08), (54.97, 14.59, -2.777e-08), (51.83, 4.59, -2.777e-08), (52.57, 4.493, -2.777e-08), (51.84, 4.344, -2.777e-08), (52.49, 2.572, -2.829e-08), (53.27, 2.468, -2.829e-08), (52.54, 4.237, -2.777e-08), (52.32, -0.1674, -2.829e-08), (53.1, -0.1885, -2.829e-08), (52.18, -0.868, -2.829e-08), (52.97, -0.8892, -2.829e-08), (41.68, -0.2288, -2.829e-08), (41.64, -0.9412, -2.829e-08), (59.19, 1.967, -2.853e-08), (59.2, 3.569, -2.777e-08), (59.86, 1.929, -2.853e-08), (59.83, 3.533, -2.777e-08), (58.94, -4.265, -2.841e-08), (59.62, -4.303, -2.841e-08), (58.92, -4.991, -2.843e-08), (59.59, -5.029, -2.843e-08), (63.83, -4.448, -2.67e-08), (63.8, -5.174, -2.671e-08), (61.16, 3.456, -2.777e-08), (61.1, 1.859, -2.853e-08), (61.62, 1.83, -2.853e-08), (61.74, 3.422, -2.777e-08), (61.18, 8.243, -2.777e-08), (61.76, 8.209, -2.777e-08), (61.24, 8.83, -2.777e-08), (61.82, 8.797, -2.777e-08), (60.42, 13.47, -2.797e-08), (61.0, 13.44, -2.797e-08), (59.48, 8.327, -2.777e-08), (59.53, 8.914, -2.777e-08), (63.12, 8.229, -2.735e-08), (63.04, 8.816, -2.74e-08), (63.67, 8.209, -2.719e-08), (63.59, 8.797, -2.723e-08), (63.25, 1.738, -2.853e-08), (63.25, 3.335, -2.777e-08), (51.97, -4.13, -2.83e-08), (52.75, -4.151, -2.83e-08), (52.01, -4.837, -2.831e-08), (52.79, -4.858, -2.831e-08), (51.69, -7.703, -2.821e-08), (52.48, -7.724, -2.821e-08), (51.81, -8.355, -2.825e-08), (52.6, -8.328, -2.825e-08), (62.98, -7.616, -3.186e-08), (62.99, -8.231, -3.189e-08), (50.99, -7.761, -2.8e-08), (51.11, -8.414, -2.804e-08), (52.1, -11.04, -2.825e-08), (51.39, -11.1, -2.804e-08), (43.66, -7.924, -2.8e-08), (44.09, -8.47, -2.804e-08), (42.95, -8.151, -2.8e-08), (43.38, -8.697, -2.804e-08), (45.88, -10.74, -2.804e-08), (45.17, -10.97, -2.804e-08), (45.62, -11.48, -2.804e-08), (44.91, -11.7, -2.804e-08), (45.85, -12.07, -2.804e-08), (45.14, -12.3, -2.804e-08), (42.28, -11.59, -2.804e-08), (42.5, -12.19, -2.804e-08), (33.35, -11.93, -2.804e-08), (33.58, -12.53, -2.804e-08), (27.56, -12.24, -2.804e-08), (27.79, -12.83, -2.804e-08), (47.15, -13.25, -2.755e-08), (46.63, -13.78, -2.755e-08), (47.89, -13.29, -2.755e-08), (47.82, -14.03, -2.755e-08), (49.23, -13.26, -2.755e-08), (48.93, -13.94, -2.755e-08), (50.32, -14.24, -2.755e-08), (49.71, -14.67, -2.755e-08), (51.1, -16.25, -2.755e-08), (50.49, -16.67, -2.755e-08), (54.24, -19.91, -2.63e-08), (53.87, -20.55, -2.63e-08), (54.72, -20.33, -2.63e-08), (54.36, -20.98, -2.63e-08), (55.06, -19.58, -2.63e-08), (55.55, -20.01, -2.63e-08), (56.97, -18.85, -2.63e-08), (57.46, -19.28, -2.63e-08), (57.73, -18.54, -2.63e-08), (58.22, -18.97, -2.63e-08), (60.4, -17.49, -2.63e-08), (60.89, -17.92, -2.63e-08), (61.33, -17.12, -2.63e-08), (61.82, -17.55, -2.63e-08), (63.7, -16.2, -2.63e-08), (63.74, -16.85, -2.63e-08), (56.34, -23.84, -2.63e-08), (57.15, -23.95, -2.63e-08), (58.57, -29.6, -2.626e-08), (59.26, -29.6, -2.626e-08), (58.69, -30.29, -2.631e-08), (59.38, -30.29, -2.631e-08), (61.55, -30.05, -2.716e-08), (61.78, -30.85, -2.717e-08), (62.39, -30.17, -2.749e-08), (62.46, -31.17, -2.761e-08), (63.71, -30.53, -2.801e-08), (63.83, -31.22, -2.806e-08), (56.58, -29.21, -2.548e-08), (56.7, -29.9, -2.553e-08), (56.2, -29.13, -2.527e-08), (56.0, -29.8, -2.532e-08), (55.68, -33.3, -2.513e-08), (54.98, -33.2, -2.491e-08), (58.15, -32.93, -2.61e-08), (58.84, -32.94, -2.61e-08), (63.61, -21.13, -2.716e-08), (64.45, -21.25, -2.749e-08), (60.08, -38.74, -2.717e-08), (60.58, -39.8, -2.761e-08), (59.69, -40.29, -2.721e-08), (60.35, -40.83, -2.754e-08), (61.59, -40.92, -2.754e-08), (61.13, -41.66, -2.754e-08), (62.1, -41.29, -2.754e-08), (61.64, -42.02, -2.754e-08), (64.31, -42.99, -2.754e-08), (63.85, -43.73, -2.754e-08), (63.62, -35.81, -2.754e-08), (64.12, -36.18, -2.754e-08), (53.28, -21.89, -2.63e-08), (53.76, -22.32, -2.63e-08), (52.91, -22.63, -2.63e-08), (53.39, -23.05, -2.63e-08), (55.05, -26.41, -2.63e-08), (54.68, -27.15, -2.63e-08), (41.06, -4.135, -3.277e-08), (41.46, -4.719, -3.278e-08), (40.04, -4.248, -3.319e-08), (40.44, -4.832, -3.32e-08), (26.68, -4.305, -3.863e-08), (26.74, -5.011, -3.864e-08), (25.91, -4.423, -3.901e-08), (25.97, -5.128, -3.902e-08), (26.72, -12.13, -2.766e-08), (26.94, -12.73, -2.766e-08), (27.19, -8.968, -2.787e-08), (26.35, -8.862, -2.749e-08), (27.14, -8.124, -2.785e-08), (26.29, -8.018, -2.747e-08), (39.48, -8.757, -3.338e-08), (39.43, -7.913, -3.336e-08), (40.92, -0.1528, -2.829e-08), (40.88, -0.8652, -2.829e-08), (38.3, -0.2677, -2.829e-08), (38.63, -0.9022, -2.829e-08), (37.32, -0.1917, -2.829e-08), (37.64, -0.8263, -2.829e-08), (26.18, -0.4056, -2.829e-08), (26.44, -1.068, -2.829e-08), (25.27, -0.4816, -2.829e-08), (25.53, -1.144, -2.829e-08), (41.78, 2.244, -2.82e-08), (41.08, 1.933, -2.82e-08), (39.92, 3.87, -2.957e-08), (39.27, 3.472, -2.957e-08), (36.2, 3.133, -2.673e-08), (35.24, 2.865, -2.673e-08), (35.88, 3.829, -2.649e-08), (34.93, 3.561, -2.649e-08), (38.67, 4.083, -2.857e-08), (38.35, 4.779, -2.834e-08), (40.55, 6.605, -2.853e-08), (40.85, 8.438, -2.777e-08), (41.36, 6.116, -2.853e-08), (41.59, 7.944, -2.777e-08), (25.87, 1.852, -1.973e-08), (25.56, 2.549, -1.949e-08), (24.92, 1.599, -1.902e-08), (24.61, 2.295, -1.878e-08), (21.63, 0.6492, -1.656e-08), (21.32, 1.346, -1.632e-08), (20.37, -0.1105, -1.561e-08), (20.05, 0.5859, -1.538e-08), (17.66, -4.173, -1.348e-08), (17.06, -3.709, -1.325e-08), (17.16, -4.996, -1.311e-08), (16.55, -4.532, -1.287e-08), (6.584, -17.59, -5.206e-09), (5.976, -17.13, -4.969e-09), (18.96, -8.579, -1.268e-08), (18.45, -9.402, -1.23e-08), (19.34, -9.415, -1.244e-08), (18.83, -10.24, -1.207e-08), (20.25, -12.45, -1.188e-08), (19.74, -13.28, -1.15e-08), (20.75, -13.5, -1.162e-08), (20.1, -14.22, -1.124e-08), (22.65, -12.09, -2.948e-08), (22.88, -12.77, -2.948e-08), (20.96, -12.46, -3.024e-08), (21.19, -13.14, -3.024e-08), (11.41, -17.4, -7.24e-09), (12.32, -17.31, -7.003e-09), (11.34, -18.22, -7.193e-09), (12.26, -18.13, -6.956e-09), (5.692, -18.21, -5.726e-09), (5.144, -17.67, -5.49e-09), (16.88, -16.88, -9.676e-09), (17.24, -17.82, -9.416e-09), (16.21, -17.25, -9.25e-09), (16.57, -18.19, -8.99e-09), (17.79, -27.43, -9.416e-09), (17.05, -27.2, -8.99e-09), (28.09, -16.92, -2.804e-08), (27.24, -16.97, -2.766e-08), (28.2, -17.66, -2.804e-08), (27.35, -17.71, -2.766e-08), (24.19, -17.16, -2.766e-08), (24.3, -17.9, -2.766e-08), (23.45, -17.12, -2.766e-08), (23.56, -17.86, -2.766e-08), (23.33, -12.1, -2.918e-08), (23.51, -12.77, -2.92e-08), (24.14, -12.11, -2.881e-08), (24.25, -12.76, -2.886e-08), (24.73, -22.79, -2.766e-08), (24.02, -23.0, -2.766e-08), (30.13, -17.03, -2.804e-08), (30.24, -17.77, -2.804e-08), (30.87, -17.03, -2.804e-08), (30.98, -17.77, -2.804e-08), (34.15, -16.92, -2.804e-08), (34.26, -17.66, -2.804e-08), (35.23, -16.88, -2.804e-08), (35.34, -17.62, -2.804e-08), (36.34, -17.17, -2.804e-08), (36.12, -17.89, -2.804e-08), (30.41, -19.66, -2.804e-08), (31.14, -19.66, -2.804e-08), (30.75, -20.55, -2.804e-08), (31.44, -20.3, -2.804e-08), (27.08, -22.22, -2.804e-08), (27.24, -23.05, -2.804e-08), (26.19, -23.33, -2.804e-08), (26.73, -23.99, -2.804e-08), (25.8, -24.14, -2.804e-08), (26.34, -24.8, -2.804e-08), (27.69, -24.18, -2.804e-08), (27.31, -24.99, -2.804e-08), (31.13, -21.42, -2.804e-08), (31.53, -20.81, -2.804e-08), (31.52, -22.0, -2.804e-08), (31.91, -21.38, -2.804e-08), (28.16, -26.76, -2.804e-08), (28.61, -27.29, -2.804e-08), (27.81, -27.34, -2.804e-08), (28.27, -27.87, -2.804e-08), (31.34, -30.16, -2.804e-08), (30.95, -30.71, -2.804e-08), (31.86, -30.72, -2.775e-08), (31.47, -31.27, -2.775e-08), (33.94, -26.61, -2.662e-08), (34.46, -27.17, -2.633e-08), (28.13, -33.82, -2.957e-08), (28.65, -34.39, -2.929e-08), (38.02, -18.23, -2.804e-08), (37.8, -18.95, -2.804e-08), (41.17, -21.94, -2.804e-08), (40.64, -22.47, -2.804e-08), (41.54, -22.62, -2.804e-08), (41.01, -23.16, -2.804e-08), (43.97, -25.61, -2.804e-08), (43.44, -26.15, -2.804e-08), (44.28, -26.11, -2.804e-08), (43.76, -26.65, -2.804e-08), (34.02, -33.47, -2.778e-08), (33.46, -33.84, -2.778e-08), (34.41, -34.03, -2.756e-08), (33.85, -34.4, -2.756e-08), (35.93, -35.85, -2.674e-08), (35.37, -36.22, -2.674e-08), (36.28, -36.33, -2.655e-08), (35.71, -36.7, -2.655e-08), (43.26, -20.51, -2.804e-08), (43.66, -21.24, -2.804e-08), (43.79, -20.29, -2.804e-08), (44.14, -20.94, -2.804e-08), (41.84, -18.64, -2.804e-08), (42.36, -18.42, -2.804e-08), (39.78, -24.18, -2.804e-08), (40.52, -24.44, -2.804e-08), (39.78, -28.07, -2.804e-08), (40.52, -28.33, -2.804e-08), (39.93, -28.9, -2.804e-08), (40.67, -29.15, -2.804e-08), (51.08, -31.09, -2.804e-08), (51.56, -30.78, -2.804e-08), (51.29, -32.89, -2.804e-08), (51.86, -32.94, -2.804e-08), (50.71, -38.62, -2.804e-08), (51.28, -38.67, -2.804e-08), (50.59, -38.78, -2.808e-08), (51.04, -39.5, -2.804e-08), (49.99, -39.17, -2.808e-08), (50.45, -40.26, -2.804e-08), (51.67, -42.13, -2.804e-08), (50.86, -42.65, -2.804e-08), (51.98, -43.21, -2.804e-08), (51.17, -43.73, -2.804e-08), (52.76, -45.73, -2.804e-08), (51.94, -46.25, -2.804e-08), (53.06, -46.51, -2.804e-08), (52.25, -47.02, -2.804e-08), (53.53, -47.43, -2.804e-08), (52.71, -47.95, -2.804e-08), (53.89, -48.31, -2.804e-08), (53.07, -48.83, -2.804e-08), (49.73, -47.74, -2.804e-08), (50.04, -48.52, -2.804e-08), (43.86, -47.8, -2.804e-08), (44.17, -48.88, -2.804e-08), (50.33, -37.84, -2.815e-08), (49.73, -38.23, -2.815e-08), (49.61, -35.39, -2.836e-08), (49.0, -35.78, -2.836e-08), (49.39, -34.49, -2.841e-08), (48.79, -34.88, -2.841e-08), (48.45, -31.57, -2.868e-08), (47.84, -31.96, -2.868e-08), (48.06, -30.88, -2.878e-08), (47.46, -31.28, -2.878e-08), (46.43, -28.78, -2.923e-08), (45.83, -29.17, -2.923e-08), (46.0, -28.31, -2.935e-08), (45.4, -28.7, -2.935e-08), (30.33, -36.26, -2.778e-08), (30.72, -36.83, -2.756e-08), (28.06, -39.45, -2.778e-08), (28.44, -40.01, -2.756e-08), (26.92, -42.44, -2.778e-08), (27.56, -42.68, -2.756e-08), (26.67, -43.8, -2.778e-08), (27.31, -44.04, -2.756e-08), (26.21, -46.78, -2.778e-08), (26.85, -47.02, -2.756e-08), (26.11, -47.64, -2.778e-08), (26.75, -47.88, -2.756e-08), (24.75, -45.16, -2.778e-08), (24.65, -46.02, -2.778e-08), (21.77, -42.33, -2.778e-08), (21.66, -43.19, -2.778e-08), (30.51, -40.04, -2.756e-08), (30.92, -40.92, -2.756e-08), (37.77, -48.12, -2.808e-08), (37.51, -47.18, -2.815e-08), (32.71, -47.86, -2.836e-08), (32.49, -46.96, -2.841e-08), (17.57, -28.17, -9.298e-09), (16.83, -27.95, -8.872e-09), (19.05, -27.99, -1.01e-08), (18.84, -28.74, -9.984e-09), (19.93, -28.3, -1.057e-08), (19.71, -29.04, -1.046e-08), (24.48, -30.44, -1.303e-08), (24.26, -31.19, -1.292e-08), (25.14, -30.66, -1.339e-08), (24.92, -31.41, -1.327e-08), (21.16, -36.28, -1.152e-08), (21.82, -36.5, -1.188e-08), (15.66, -38.42, -9.984e-09), (16.54, -38.72, -1.046e-08), (15.38, -38.42, -9.984e-09), (15.6, -39.32, -1.046e-08), (16.83, -40.83, -1.046e-08), (15.76, -40.54, -1.046e-08), (14.11, -45.18, -1.046e-08), (13.04, -44.9, -1.046e-08), (13.46, -45.89, -1.086e-08), (12.38, -45.61, -1.086e-08), (11.35, -47.72, -1.184e-08), (10.27, -47.44, -1.184e-08), (6.424, -45.27, -1.726e-08), (6.456, -46.24, -1.766e-08), (5.263, -45.35, -1.852e-08), (5.295, -46.31, -1.892e-08), (3.986, -45.43, -1.991e-08), (4.018, -46.39, -2.031e-08), (3.038, -45.6, -2.055e-08), (3.07, -46.56, -2.095e-08), (-7.355, -46.51, -2.071e-08), (-7.071, -47.43, -2.111e-08), (7.757, -47.68, -1.885e-08), (6.595, -47.75, -2.011e-08), (-8.478, -46.83, -1.985e-08), (-8.194, -47.76, -2.025e-08), (-8.51, -42.01, -1.758e-08), (-9.634, -42.33, -1.672e-08), (-8.857, -40.96, -1.691e-08), (-9.981, -41.29, -1.605e-08), (3.651, -40.63, -2.014e-08), (2.704, -40.8, -2.078e-08), (3.15, -39.63, -2.048e-08), (2.202, -39.8, -2.112e-08), (13.55, -38.53, -1.123e-08), (13.76, -39.43, -1.171e-08), (12.6, -38.7, -1.188e-08), (12.81, -39.6, -1.235e-08), (-0.2972, -41.15, -2.369e-08), (-0.7989, -40.15, -2.403e-08), (-1.544, -41.35, -2.49e-08), (-2.046, -40.34, -2.524e-08), (-4.117, -41.58, -2.74e-08), (-4.618, -40.58, -2.774e-08), (-5.052, -41.58, -2.831e-08), (-5.554, -40.58, -2.865e-08), (-2.426, -29.99, -2.403e-08), (-3.674, -30.19, -2.524e-08), (-5.853, -30.48, -2.774e-08), (-6.788, -30.48, -2.865e-08), (-6.021, -29.52, -2.774e-08), (-6.957, -29.52, -2.865e-08), (-2.595, -28.87, -2.403e-08), (-3.842, -29.06, -2.524e-08), (2.588, -36.99, -2.048e-08), (1.641, -37.16, -2.112e-08), (2.588, -35.87, -2.048e-08), (1.641, -36.04, -2.112e-08), (2.252, -33.12, -2.048e-08), (1.304, -33.29, -2.112e-08), (2.252, -31.94, -2.048e-08), (1.304, -32.11, -2.112e-08), (1.747, -29.25, -2.048e-08), (0.7991, -29.42, -2.112e-08), (1.691, -28.29, -2.048e-08), (0.743, -28.46, -2.112e-08), (-11.05, -30.53, -1.691e-08), (-12.17, -30.85, -1.605e-08), (-10.99, -29.46, -1.691e-08), (-12.11, -29.78, -1.605e-08), (13.3, -35.38, -1.34e-08), (12.36, -35.55, -1.405e-08), (13.3, -34.41, -1.4e-08), (12.36, -34.58, -1.464e-08), (13.06, -31.58, -1.597e-08), (12.11, -31.75, -1.661e-08), (12.98, -30.77, -1.655e-08), (12.03, -30.94, -1.719e-08), (12.66, -27.78, -1.869e-08), (11.71, -27.95, -1.934e-08), (12.58, -26.81, -1.937e-08), (11.63, -26.98, -2.001e-08), (-14.24, -43.05, -1.723e-08), (-14.59, -42.01, -1.656e-08), (-15.45, -43.3, -1.733e-08), (-15.8, -42.26, -1.666e-08), (-19.66, -43.86, -1.785e-08), (-20.0, -42.82, -1.718e-08), (-20.71, -44.02, -1.797e-08), (-21.05, -42.98, -1.73e-08), (-25.96, -44.83, -1.856e-08), (-26.31, -43.79, -1.789e-08), (-26.85, -45.07, -1.859e-08), (-27.19, -44.03, -1.792e-08), (-35.51, -47.17, -1.71e-08), (-35.85, -46.13, -1.643e-08), (-18.2, -48.95, -1.441e-08), (-19.25, -49.11, -1.453e-08), (-12.46, -48.39, -1.357e-08), (-13.67, -48.63, -1.367e-08), (-25.15, -47.22, -1.856e-08), (-25.91, -47.73, -1.859e-08), (-24.76, -48.0, -1.856e-08), (-25.53, -48.5, -1.859e-08), (-29.5, -48.6, -1.859e-08), (-29.12, -49.38, -1.859e-08), (-23.79, -48.77, -1.856e-08), (-24.56, -49.28, -1.859e-08), (-15.96, -37.65, -1.953e-08), (-17.17, -37.89, -1.963e-08), (-17.16, -30.8, -2.412e-08), (-18.4, -30.68, -2.422e-08), (-17.24, -29.64, -2.478e-08), (-18.48, -29.74, -2.489e-08), (-14.92, -30.77, -1.667e-08), (-14.86, -29.7, -1.667e-08), (-15.64, -30.77, -1.682e-08), (-15.59, -29.7, -1.682e-08), (-21.54, -38.94, -1.989e-08), (-22.59, -39.1, -2.001e-08), (-21.94, -37.97, -2.057e-08), (-22.99, -38.13, -2.069e-08), (-22.67, -30.7, -2.521e-08), (-23.72, -30.86, -2.533e-08), (-22.83, -29.89, -2.574e-08), (-23.88, -30.05, -2.586e-08), (-21.94, -30.7, -2.506e-08), (-22.1, -29.89, -2.559e-08), (-19.11, -30.7, -2.447e-08), (-19.27, -29.89, -2.5e-08), (-21.54, -26.74, -2.742e-08), (-20.81, -26.74, -2.727e-08), (-19.83, -24.32, -2.843e-08), (-19.28, -24.8, -2.828e-08), (-19.27, -23.43, -2.886e-08), (-18.72, -23.91, -2.871e-08), (-26.87, -40.81, -1.995e-08), (-26.89, -39.76, -2.063e-08), (-27.74, -41.0, -1.995e-08), (-27.76, -39.95, -2.063e-08), (-26.69, -36.95, -2.063e-08), (-27.57, -37.14, -2.063e-08), (-27.07, -43.43, -1.995e-08), (-27.94, -43.62, -1.995e-08), (0.3818, -19.02, -1.112e-08), (0.009796, -18.24, -1.088e-08), (-0.3464, -19.57, -1.188e-08), (-0.5811, -18.94, -1.164e-08), (-10.38, -12.96, -1.821e-08), (-10.51, -13.86, -1.897e-08), (-11.8, -13.09, -1.916e-08), (-11.71, -14.0, -1.992e-08), (-15.59, -13.83, -1.667e-08), (-16.31, -13.83, -1.682e-08), (-15.27, -13.4, -1.667e-08), (-15.84, -12.96, -1.682e-08), (-13.99, -12.63, -1.667e-08), (-14.41, -12.03, -1.682e-08), (-13.18, -12.32, -1.667e-08), (-13.6, -11.72, -1.682e-08), (-12.62, -11.95, -1.667e-08), (-13.03, -11.35, -1.682e-08), (-13.78, -10.69, -1.682e-08), (-13.11, -10.64, -1.682e-08), (-10.32, -10.58, -1.864e-08), (-12.54, -10.71, -1.959e-08), (-10.4, -9.185, -1.874e-08), (-12.61, -9.314, -1.968e-08), (-13.91, -9.375, -1.706e-08), (-13.24, -9.324, -1.706e-08), (-14.68, -10.37, -1.843e-08), (-14.81, -9.06, -1.867e-08), (-15.88, -9.48, -2.061e-08), (-16.01, -8.168, -2.084e-08), (-25.08, -3.495, -2.061e-08), (-25.21, -2.184, -2.084e-08), (-10.83, -7.8, -1.895e-08), (-12.37, -7.87, -1.946e-08), (-10.72, -3.666, -1.895e-08), (-12.26, -3.735, -1.946e-08), (-25.74, -3.805, -2.061e-08), (-26.07, -2.527, -2.084e-08), (-26.66, 0.2359, 2.35e-08), (-26.16, -2.196, 2.35e-08), (-25.75, 0.4708, 2.35e-08), (-25.24, -1.956, 2.35e-08), (-8.099, 1.927, -1.895e-08), (-9.189, 2.415, -1.946e-08), (-8.507, 3.3, 3.129e-09), (-6.568, 3.815, -1.607e-08), (-14.08, 2.062, 2.233e-08), (8.18, 8.589, -2.634e-08), (8.636, 7.115, -2.634e-08), (9.121, 7.19, -2.578e-08), (8.688, 8.667, -2.578e-08), (9.775, 7.29, -2.502e-08), (9.373, 8.773, -2.502e-08), (8.814, 4.42, -2.716e-08), (9.482, 4.541, -2.634e-08), (9.024, -0.05058, -2.716e-08), (9.695, -0.1566, -2.634e-08), (8.232, -3.585, -2.654e-08), (8.903, -3.691, -2.572e-08), (8.579, -4.593, -2.68e-08), (9.25, -4.699, -2.598e-08), (9.658, -3.391, -2.668e-08), (10.0, -4.399, -2.694e-08), (10.85, -1.682, -2.668e-08), (11.19, -2.69, -2.694e-08), (12.32, -0.9566, -2.812e-08), (12.67, -1.964, -2.838e-08), (13.03, -0.3517, -2.88e-08), (13.37, -1.36, -2.907e-08), (10.86, 3.05, -2.713e-08), (11.56, 3.655, -2.781e-08), (4.289, 7.698, -3.133e-08), (3.332, 7.695, -3.329e-08), (3.633, 10.1, -3.098e-08), (2.676, 10.1, -3.294e-08), (-36.08, -47.42, -1.118e-08), (-36.89, -46.68, -1.051e-08), (-33.89, -49.04, -2.892e-08), (-34.47, -49.29, -2.301e-08), (-36.55, -45.74, -1.125e-08), (-37.61, -46.27, -5.34e-09), (-33.84, -40.73, -3.121e-08), (-34.54, -40.33, -2.604e-08), (-33.43, -39.77, -3.417e-08), (-34.14, -39.37, -2.899e-08), (-32.98, -37.45, -3.749e-08), (-33.68, -37.05, -3.232e-08), (-38.28, -44.89, -1.66e-10), (-38.91, -45.61, 5.747e-09), (-38.93, -44.58, 4.638e-09), (-39.56, -45.3, 1.055e-08), (-40.98, -49.14, 2.09e-08), (-41.63, -48.83, 2.57e-08), (-38.07, -38.87, -1.66e-10), (-37.67, -37.91, -3.123e-09), (-38.98, -38.31, 6.486e-09), (-38.58, -37.35, 3.53e-09), (-41.81, -36.8, 2.718e-08), (-41.4, -35.84, 2.423e-08), (-43.07, -36.44, 3.642e-08), (-42.66, -35.49, 3.347e-08), (-39.59, -44.08, 9.443e-09), (-40.22, -44.8, 1.536e-08), (-40.24, -43.93, 1.425e-08), (-40.88, -44.65, 2.016e-08), (-43.22, -42.31, 3.605e-08), (-43.85, -43.03, 4.197e-08), (-44.38, -41.41, 4.455e-08), (-45.01, -42.13, 5.047e-08), (-46.72, -49.05, 5.511e-08), (-48.2, -49.06, 6.361e-08), (-49.0, -39.86, 4.341e-08), (-49.16, -40.81, 4.932e-08), (-49.81, -39.64, 4.323e-08), (-49.78, -40.6, 4.914e-08), (-55.0, -38.83, 3.347e-09), (-54.98, -39.79, 9.26e-09), (-49.7, -42.42, 4.708e-08), (-50.32, -42.21, 4.691e-08), (-49.45, -38.61, 3.865e-08), (-50.26, -38.39, 3.848e-08), (-48.33, -32.75, 4.052e-08), (-49.14, -32.52, 4.035e-08), (-47.23, -26.43, 3.764e-08), (-48.04, -26.2, 3.747e-08), (-45.49, -19.87, 3.402e-08), (-46.3, -19.65, 3.385e-08), (-44.21, -17.08, 3.402e-08), (-45.02, -16.85, 3.385e-08), (-43.99, -16.39, 3.402e-08), (-44.8, -16.16, 3.385e-08), (-47.51, -16.33, 4.459e-08), (-47.28, -15.64, 4.459e-08), (-48.22, -16.36, 4.807e-08), (-48.18, -15.63, 4.807e-08), (-49.68, -21.37, 5.397e-08), (-50.48, -21.3, 5.745e-08), (-49.73, -31.35, 6.369e-08), (-50.53, -31.28, 6.717e-08), (-51.44, -37.27, 6.27e-08), (-52.24, -37.2, 6.618e-08), (-49.02, -16.36, 4.925e-08), (-48.98, -15.63, 4.925e-08), (-49.84, -16.4, 5.046e-08), (-49.8, -15.67, 5.046e-08), (-49.39, -13.39, 4.986e-08), (-50.21, -13.43, 5.106e-08), (-53.21, -16.32, 6.302e-08), (-53.18, -15.6, 6.302e-08), (-53.98, -16.35, 6.589e-08), (-53.95, -15.62, 6.589e-08), (-53.72, -12.59, 6.506e-08), (-54.49, -12.62, 6.792e-08), (-53.42, -8.086, 5.918e-08), (-54.19, -8.111, 6.204e-08), (-53.94, -4.91, 5.66e-08), (-54.71, -4.935, 5.946e-08), (-43.3, -12.4, 2.791e-08), (-44.11, -12.17, 2.774e-08), (-43.42, -11.44, 2.729e-08), (-44.25, -11.59, 2.712e-08), (-45.19, -12.3, 3.02e-08), (-45.32, -11.72, 2.958e-08), (-43.62, -5.614, 2.152e-08), (-44.44, -5.768, 2.134e-08), (-43.55, -4.733, 2.152e-08), (-44.39, -4.671, 2.134e-08), (-54.06, -4.168, 5.66e-08), (-54.83, -4.193, 5.946e-08), (-50.95, -4.464, 6.421e-08), (-51.07, -3.722, 6.421e-08), (-50.11, -4.315, 6.634e-08), (-50.23, -3.574, 6.634e-08), (-51.0, -6.749, 6.407e-08), (-50.17, -6.6, 6.62e-08), (-50.97, -7.381, 6.417e-08), (-50.13, -7.232, 6.63e-08), (-52.36, -7.432, 6.114e-08), (-51.92, -7.887, 6.123e-08), (-52.67, -8.242, 5.996e-08), (-52.53, -8.86, 6.005e-08), (-51.5, -10.33, 6.123e-08), (-52.41, -11.04, 6.005e-08), (-43.26, -1.311, 6.344e-08), (-43.11, -0.3784, 6.634e-08), (-42.64, -1.163, 6.418e-08), (-42.51, -0.3118, 6.634e-08), (-41.9, -0.6891, 6.705e-08), (-42.2, -0.0003068, 6.705e-08), (-41.52, -0.2493, 6.819e-08), (-42.15, 0.1692, 6.819e-08), (-42.15, 0.3786, 7.084e-08), (-42.15, 2.379, 7.084e-08), (-41.52, 0.273, 6.875e-08), (-41.52, 2.273, 6.875e-08), (-40.47, -1.804, 6.705e-08), (-40.1, -1.364, 6.819e-08), (-41.98, 3.003, 7.084e-08), (-41.34, 2.897, 6.875e-08), (-41.36, 3.442, 7.084e-08), (-40.8, 3.126, 6.875e-08), (-40.93, 3.831, 7.084e-08), (-40.29, 3.808, 6.875e-08), (-41.12, 6.05, 7.008e-08), (-40.48, 6.027, 6.799e-08), (-41.67, 8.361, 6.781e-08), (-41.03, 8.338, 6.572e-08), (-42.48, 11.37, 6.44e-08), (-41.89, 11.62, 6.231e-08), (-42.21, 4.171, 7.084e-08), (-41.62, 4.378, 7.084e-08), (-43.16, 8.042, 7.084e-08), (-42.58, 8.249, 7.084e-08), (-45.42, 11.27, 8.938e-08), (-44.84, 11.48, 8.938e-08), (-47.38, 14.34, 1.053e-07), (-46.76, 14.41, 1.053e-07), (-43.59, 13.35, 7.348e-08), (-42.99, 13.6, 7.14e-08), (-43.68, 14.97, 7.424e-08), (-43.09, 15.22, 7.215e-08), (-47.39, 18.28, 1.053e-07), (-46.82, 18.53, 1.053e-07), (-48.21, 19.46, 1.053e-07), (-47.64, 19.71, 1.053e-07), (-48.79, 19.8, 1.053e-07), (-48.33, 20.21, 1.053e-07), (-49.28, 19.9, 1.053e-07), (-49.05, 20.48, 1.053e-07), (-49.85, 20.05, 1.053e-07), (-49.63, 20.63, 1.053e-07), (-46.55, 21.49, 1.053e-07), (-47.24, 22.0, 1.053e-07), (-44.43, 22.64, 1.053e-07), (-45.12, 23.15, 1.053e-07), (-50.04, 17.39, 1.053e-07), (-50.61, 17.54, 1.053e-07), (-51.88, 15.52, 1.053e-07), (-52.22, 16.01, 1.053e-07), (-53.97, 15.19, 1.053e-07), (-54.31, 15.68, 1.053e-07), (-51.38, 20.71, 1.053e-07), (-51.2, 21.17, 1.053e-07), (-52.38, 20.97, 1.053e-07), (-52.11, 21.65, 1.053e-07), (-53.82, 21.58, 1.053e-07), (-53.59, 22.15, 1.053e-07), (-54.33, 22.2, 1.053e-07), (-53.95, 22.69, 1.053e-07), (-54.49, 22.97, 1.053e-07), (-54.41, 23.58, 1.053e-07), (-53.23, 24.8, 1.053e-07), (-53.69, 25.7, 1.053e-07), (-44.13, 26.79, 1.174e-07), (-45.0, 27.35, 1.174e-07), (-36.76, 31.11, 1.361e-07), (-37.63, 31.67, 1.361e-07), (-25.17, -30.79, -2.195e-08), (-25.33, -29.99, -2.248e-08), (-26.02, -30.73, -1.993e-08), (-26.18, -29.92, -2.046e-08), (-25.26, -28.87, -2.178e-08), (-26.12, -28.8, -1.977e-08), (-24.2, -27.01, -2.281e-08), (-24.95, -26.59, -2.079e-08), (-20.45, -20.95, -2.685e-08), (-21.2, -20.53, -2.483e-08), (-20.05, -20.1, -2.711e-08), (-20.8, -19.68, -2.509e-08), (-22.12, -20.07, -2.237e-08), (-21.72, -19.22, -2.263e-08), (-35.63, -28.81, 3.655e-09), (-36.66, -28.55, 1.031e-08), (-35.5, -27.76, 4.453e-09), (-36.53, -27.5, 1.11e-08), (-32.25, -29.18, -3.581e-09), (-32.12, -28.13, -2.783e-09), (-31.39, -29.18, -5.336e-09), (-31.25, -28.13, -4.539e-09), (-32.25, -30.69, -5.225e-09), (-31.39, -30.69, -6.981e-09), (-33.67, -34.16, -6.149e-09), (-32.8, -34.16, -7.904e-09), (-34.65, -24.35, 2.79e-09), (-35.68, -24.09, 9.442e-09), (-34.37, -23.5, 2.235e-09), (-35.4, -23.23, 8.887e-09), (-32.47, -25.01, -1.461e-09), (-32.19, -24.26, -2.015e-09), (-38.71, -23.04, 1.536e-08), (-38.43, -22.19, 1.48e-08), (-40.04, -22.48, 1.794e-08), (-39.75, -21.62, 1.739e-08), (-37.39, -19.25, 1.277e-08), (-38.71, -18.69, 1.536e-08), (-37.01, -18.31, 1.203e-08), (-38.33, -17.74, 1.462e-08), (-32.74, -21.53, 3.713e-09), (-32.36, -20.58, 2.974e-09), (-31.7, -22.1, 1.681e-09), (-31.32, -21.15, 9.417e-10), (-26.49, -25.51, -8.482e-09), (-26.11, -24.56, -9.222e-09), (-28.76, -13.48, -4.048e-09), (-27.72, -14.04, -6.08e-09), (-28.2, -12.62, -5.156e-09), (-27.15, -13.19, -7.189e-09), (-27.31, -11.23, -6.635e-09), (-26.52, -12.12, -8.667e-09), (-26.37, -10.57, -8.482e-09), (-25.57, -11.45, -1.052e-08), (-23.81, -9.148, -1.347e-08), (-23.02, -10.03, -1.55e-08), (-23.3, -14.86, -1.495e-08), (-22.35, -14.2, -1.68e-08), (-33.88, -11.39, 5.931e-09), (-33.31, -10.54, 4.822e-09), (-35.12, -10.68, 8.518e-09), (-34.72, -9.734, 7.409e-09), (-35.49, -14.99, 9.072e-09), (-36.82, -14.42, 1.166e-08), (-35.11, -14.23, 8.333e-09), (-36.44, -13.66, 1.092e-08), (-39.19, -13.1, 1.628e-08), (-38.81, -12.34, 1.554e-08), (-30.94, -5.327, 2.025e-10), (-31.97, -4.148, 2.42e-09), (-30.19, -4.285, -1.276e-09), (-31.61, -2.91, 9.417e-10), (-28.58, -8.454, -4.417e-09), (-27.82, -7.412, -5.895e-09), (-28.2, -9.117, -5.156e-09), (-27.44, -8.075, -6.635e-09), (-38.9, -5.209, 1.646e-08), (-39.54, -4.179, 1.062e-08), (-40.32, -5.493, 1.924e-08), (-40.99, -4.545, 1.264e-08), (-24.76, -5.711, -3.249e-08), (-24.38, -6.374, -3.323e-08), (-24.08, -4.758, -4.177e-08), (-23.7, -5.422, -4.251e-08), (-56.55, -5.275, 7.143e-08), (-56.67, -4.533, 7.143e-08), (-57.29, -5.275, 7.55e-08), (-57.42, -4.533, 7.55e-08), (-57.7, -5.411, 7.852e-08), (-57.83, -4.669, 7.852e-08), (-56.67, -3.012, 7.143e-08), (-57.41, -2.923, 7.55e-08), (-54.89, 0.1459, 7.143e-08), (-55.63, 0.2357, 7.55e-08), (-54.67, 0.8208, 7.143e-08), (-55.42, 0.9106, 7.55e-08), (-51.31, -0.1662, 7.143e-08), (-51.24, 0.539, 7.143e-08), (-57.36, 0.7486, 7.55e-08), (-57.14, 1.423, 7.55e-08), (-57.83, 2.026, 8.152e-08), (-57.16, 3.909, 8.152e-08), (-58.13, 4.039, 8.049e-08), (-58.58, 2.117, 8.049e-08), (-56.14, 4.447, 8.312e-08), (-56.86, 5.113, 8.21e-08), (-53.86, 4.984, 8.634e-08), (-54.58, 5.65, 8.532e-08), (-53.12, 7.408, 8.719e-08), (-54.1, 7.525, 8.617e-08), (-53.39, 9.512, 8.681e-08), (-54.37, 9.452, 8.579e-08), (-54.4, 12.53, 8.539e-08), (-55.38, 12.47, 8.437e-08), (-67.9, 2.446, 6.917e-08), (-67.9, 4.446, 6.917e-08), (-69.09, -0.9903, 6.769e-08), (-68.15, -0.9603, 6.917e-08), (-69.19, -2.193, 6.769e-08), (-68.25, -2.163, 6.917e-08), (-69.84, -3.645, 6.769e-08), (-68.45, -3.415, 6.917e-08), (-69.54, -4.397, 6.769e-08), (-68.6, -4.367, 6.917e-08), (-64.54, -1.361, 6.917e-08), (-64.64, -2.563, 6.917e-08), (-70.64, -3.645, 6.769e-08), (-70.34, -4.397, 6.769e-08), (-71.14, -0.3891, 6.769e-08), (-71.95, -0.3891, 6.769e-08), (-69.64, -5.9, 6.769e-08), (-68.7, -5.87, 6.917e-08), (-69.93, -6.906, 6.769e-08), (-68.9, -6.872, 6.917e-08), (-69.8, -7.699, 6.769e-08), (-68.95, -7.673, 6.917e-08), (-65.74, -6.12, 6.917e-08), (-65.94, -7.122, 6.917e-08), (-76.6, -10.37, 6.769e-08), (-76.47, -11.16, 6.769e-08), (-68.68, -17.13, 6.769e-08), (-67.82, -17.11, 6.917e-08), (-69.17, 6.533, 6.771e-08), (-67.92, 6.563, 6.919e-08), (-70.63, 10.46, 6.873e-08), (-69.43, 10.79, 7.021e-08), (-70.95, 11.24, 6.873e-08), (-69.75, 11.57, 7.021e-08), (-71.15, 11.73, 6.873e-08), (-69.95, 12.07, 7.021e-08), (-71.36, 12.37, 6.873e-08), (-70.16, 12.7, 7.021e-08), (-68.98, 11.51, 7.021e-08), (-69.3, 12.29, 7.021e-08), (-72.99, 11.37, 6.873e-08), (-73.2, 12.0, 6.873e-08), (-72.2, 19.15, 6.987e-08), (-71.0, 19.48, 7.134e-08), (-72.67, 21.44, 6.987e-08), (-71.44, 21.65, 7.134e-08), (-68.26, 20.11, 7.134e-08), (-68.69, 21.57, 7.134e-08), (-67.42, 19.99, 7.134e-08), (-67.85, 21.45, 7.134e-08), (-66.43, 20.65, 7.134e-08), (-66.86, 21.7, 7.134e-08), (-65.83, 21.13, 7.134e-08), (-66.26, 22.18, 7.134e-08), (-67.37, 18.47, 7.134e-08), (-66.74, 19.04, 7.134e-08), (-66.16, 18.22, 7.134e-08), (-66.34, 19.06, 7.134e-08), (-67.7, 24.52, 7.205e-08), (-66.97, 24.76, 7.205e-08), (-67.91, 25.3, 7.224e-08), (-67.18, 25.54, 7.224e-08), (-68.9, 29.04, 7.314e-08), (-68.16, 29.28, 7.314e-08), (-69.0, 29.76, 7.323e-08), (-68.27, 30.0, 7.323e-08), (-69.73, 23.95, 7.39e-08), (-69.93, 24.73, 7.409e-08), (-62.42, 19.31, 6.794e-08), (-62.6, 20.15, 6.794e-08), (-61.69, 19.83, 6.727e-08), (-61.87, 20.67, 6.727e-08), (-74.33, 28.71, 7.138e-08), (-73.1, 28.92, 7.286e-08), (-74.59, 29.64, 7.162e-08), (-73.36, 29.86, 7.309e-08), (-74.64, 30.47, 7.166e-08), (-73.42, 30.69, 7.314e-08), (-76.41, 29.38, 7.327e-08), (-76.46, 30.21, 7.332e-08), (-65.62, 29.85, 7.082e-08), (-65.72, 30.57, 7.092e-08), (-64.6, 29.95, 7.002e-08), (-64.98, 30.58, 7.011e-08), (-64.71, 27.86, 7.002e-08), (-63.74, 28.2, 6.921e-08), (-64.4, 27.13, 6.973e-08), (-63.43, 27.47, 6.893e-08), (-64.04, 26.1, 6.94e-08), (-63.06, 26.43, 6.86e-08), (-63.88, 25.21, 6.926e-08), (-62.91, 25.55, 6.846e-08), (-61.19, 26.79, 6.69e-08), (-61.04, 25.91, 6.675e-08), (-62.23, 29.44, 6.77e-08), (-61.62, 28.93, 6.742e-08), (-59.94, 33.59, 6.562e-08), (-59.33, 33.09, 6.533e-08), (-74.89, 32.16, 7.185e-08), (-73.66, 32.37, 7.333e-08), (-74.91, 33.01, 7.176e-08), (-73.69, 33.23, 7.323e-08), (-71.17, 33.26, 7.167e-08), (-71.67, 33.98, 7.158e-08), (-68.86, 34.95, 7.002e-08), (-69.61, 35.41, 6.992e-08), (-68.74, 36.75, 6.992e-08), (-69.49, 37.22, 6.983e-08), (-57.04, 35.59, 6.221e-08), (-56.85, 34.82, 6.193e-08), (-74.97, 35.13, 7.176e-08), (-73.72, 35.17, 7.323e-08), (-74.94, 35.75, 7.176e-08), (-73.7, 35.79, 7.323e-08), (-75.01, 37.39, 7.176e-08), (-73.76, 37.43, 7.323e-08), (-76.61, 35.18, 7.176e-08), (-76.59, 35.8, 7.176e-08), (-74.69, 43.44, 7.176e-08), (-73.45, 43.48, 7.323e-08), (-74.74, 44.39, 7.176e-08), (-73.5, 44.43, 7.323e-08), (-74.64, 45.66, 7.176e-08), (-73.39, 45.7, 7.323e-08), (-62.36, 44.06, 7.323e-08), (-62.41, 45.01, 7.323e-08), (-30.91, 1.301, 2.35e-08), (-29.86, 1.81, 2.35e-08), (-32.33, 2.02, 2.35e-08), (-31.49, 2.835, 2.35e-08), (-34.53, 3.469, 2.35e-08), (-33.48, 4.001, 2.35e-08), (-37.93, 7.741, 2.35e-08), (-36.88, 8.273, 2.35e-08), (-38.49, 8.569, 2.35e-08), (-37.45, 9.101, 2.35e-08), (-40.31, 11.52, 2.35e-08), (-39.27, 12.05, 2.35e-08), (-40.88, 12.46, 2.35e-08), (-39.83, 12.99, 2.35e-08), (-41.19, 14.08, 2.35e-08), (-40.02, 14.01, 2.35e-08), (-40.66, 15.93, 2.35e-08), (-39.67, 15.3, 2.35e-08), (-28.56, 15.32, 2.35e-08), (-29.13, 16.15, 2.35e-08), (-23.65, 16.97, 2.35e-08), (-23.92, 17.94, 2.35e-08), (-22.83, 17.42, 2.35e-08), (-23.11, 18.39, 2.35e-08), (-22.11, 12.27, 2.35e-08), (-21.09, 12.74, 2.35e-08), (-21.75, 11.64, 2.35e-08), (-20.82, 12.07, 2.35e-08), (-20.48, 8.475, 2.35e-08), (-19.67, 8.927, 2.35e-08), (-20.03, 7.752, 2.35e-08), (-19.22, 8.204, 2.35e-08), (-35.65, 22.2, 2.35e-08), (-34.66, 21.56, 2.35e-08), (-34.91, 22.79, 2.35e-08), (-33.92, 22.15, 2.35e-08), (-36.83, 23.01, 2.35e-08), (-36.09, 23.6, 2.35e-08), (-37.64, 23.45, 2.35e-08), (-36.9, 24.04, 2.35e-08), (-38.45, 21.76, 2.35e-08), (-39.26, 22.2, 2.35e-08), (-39.11, 21.32, 2.35e-08), (-39.92, 21.76, 2.35e-08), (-40.22, 23.23, 2.35e-08), (-40.88, 22.79, 2.35e-08), (-27.85, 25.88, 2.35e-08), (-27.12, 24.96, 2.35e-08), (-26.89, 26.18, 2.35e-08), (-26.16, 25.26, 2.35e-08), (-25.1, 21.11, 2.35e-08), (-24.29, 21.56, 2.35e-08), (-25.4, 22.07, 2.35e-08), (-24.58, 22.52, 2.35e-08), (-30.27, 18.97, 2.35e-08), (-30.56, 19.93, 2.35e-08), (-33.52, 16.81, 2.35e-08), (-34.24, 17.51, 2.35e-08), (-18.21, 2.938, 3.839e-08), (-18.21, 2.246, 3.839e-08), (-18.21, 2.05, 3.839e-08), (-17.31, 2.5, 3.488e-08), (-17.31, 2.303, 3.488e-08), (-17.31, 3.184, 3.488e-08), (-14.56, 3.273, 2.42e-08), (-14.56, 3.072, 2.42e-08), (-14.56, 4.317, 2.42e-08), (-13.7, 3.516, 2.084e-08), (-13.7, 3.314, 2.084e-08), (-13.7, 4.552, 2.084e-08), (-15.76, 10.36, 2.42e-08), (-14.89, 10.6, 2.084e-08), (-28.21, 8.813, 2.35e-08), (-27.71, 8.285, 2.35e-08), (-25.63, 5.697, 2.35e-08), (-25.08, 5.049, 2.35e-08), (-26.26, 5.276, 2.095e-08), (-25.71, 4.628, 2.095e-08), (-28.75, 8.346, 2.133e-08), (-28.24, 7.818, 2.133e-08), (-29.17, 9.817, 1.962e-08), (-29.7, 9.35, 1.745e-08), (-29.75, 10.38, 1.726e-08), (-30.29, 9.911, 1.508e-08), (-31.57, 7.341, 9.878e-09), (-32.16, 7.902, 7.513e-09), (-22.82, 1.221, 2.817e-08), (-23.65, 0.9275, 2.583e-08), (-18.71, 13.75, 2.35e-08), (-18.44, 13.08, 2.35e-08), (-18.09, 14.21, 2.35e-08), (-17.6, 13.67, 2.35e-08), (-18.2, 15.08, 2.36e-08), (-17.48, 15.18, 2.36e-08), (-19.28, 19.27, 2.502e-08), (-18.56, 19.37, 2.502e-08), (-20.34, 22.66, 2.502e-08), (-19.75, 23.09, 2.502e-08), (-21.61, 22.89, 2.502e-08), (-21.7, 23.61, 2.502e-08), (-24.75, 26.77, 2.35e-08), (-24.35, 26.01, 2.35e-08), (-24.02, 26.72, 2.212e-08), (-23.93, 26.06, 2.212e-08), (-25.53, 29.56, 2.549e-08), (-24.88, 29.9, 2.41e-08), (-21.85, 26.32, 1.699e-08), (-21.85, 25.66, 1.699e-08), (-21.08, 26.26, 1.487e-08), (-21.07, 25.6, 1.487e-08), (-17.5, 25.9, 5.035e-09), (-17.49, 25.25, 5.035e-09), (-16.75, 25.96, 2.916e-09), (-16.7, 25.3, 2.916e-09), (-22.19, 30.02, 2.237e-08), (-21.42, 29.97, 2.025e-08), (-22.26, 30.84, 2.357e-08), (-21.49, 30.79, 2.145e-08), (-22.68, 37.22, 3.284e-08), (-21.9, 37.17, 3.072e-08), (-18.49, 29.62, 1.965e-08), (-18.56, 30.44, 2.085e-08), (-17.71, 29.29, 1.965e-08), (-17.78, 30.11, 2.085e-08), (-14.28, 27.52, 1.965e-08), (-14.12, 28.33, 2.085e-08), (-16.32, 17.86, 4.033e-09), (-15.53, 17.92, 1.915e-09), (-15.76, 16.79, 3.65e-09), (-15.2, 17.34, 1.532e-09), (-13.64, 16.77, 2.089e-09), (-13.68, 17.57, -2.963e-11), (-12.57, 17.18, 1.175e-09), (-12.61, 17.98, -9.429e-10), (-11.89, 17.36, 5.863e-10), (-11.93, 18.15, -1.532e-09), (-11.3, 17.49, 8.551e-11), (-11.34, 18.29, -2.033e-09), (-10.48, 17.73, -6.215e-10), (-10.52, 18.53, -2.74e-09), (-6.977, 18.39, -1.609e-09), (-7.018, 19.18, -3.727e-09), (-13.62, 25.63, -6.583e-10), (-12.94, 25.81, -1.248e-09), (-9.842, 22.87, -3.051e-09), (-9.017, 23.11, -3.758e-09), (-10.49, 26.24, -7.057e-09), (-9.67, 26.48, -7.764e-09), (-10.68, 32.44, -1.565e-08), (-9.825, 32.43, -1.635e-08), (-5.878, 17.74, -1.944e-09), (-5.744, 18.52, -4.062e-09), (-5.564, 10.82, -1.927e-09), (-4.631, 11.06, -2.262e-09), (-4.152, 6.205, -1.632e-08), (-4.152, 5.989, -1.632e-08), (-4.241, 6.898, -1.632e-08), (-3.261, 6.455, -1.979e-08), (-3.261, 6.239, -1.979e-08), (-3.577, 7.117, -1.979e-08), (-0.01794, 7.369, -3.241e-08), (-0.2251, 7.88, -3.187e-08), (-0.7227, 12.38, -3.528e-08), (-1.666, 12.17, -3.187e-08), (-1.011, 13.25, -3.528e-08), (-1.955, 13.03, -3.187e-08), (0.8267, 12.78, -3.528e-08), (0.5385, 13.64, -3.528e-08), (-1.335, 14.47, -3.528e-08), (-2.279, 14.26, -3.187e-08), (-1.515, 15.37, -3.528e-08), (-2.459, 15.16, -3.187e-08), (-3.398, 23.98, -3.528e-08), (-4.342, 23.77, -3.187e-08), (-3.488, 27.21, -3.528e-08), (-4.432, 26.99, -3.187e-08), (-3.509, 28.21, -3.528e-08), (-4.231, 28.15, -3.187e-08), (-3.766, 28.6, -3.492e-08), (-4.467, 28.41, -3.152e-08), (-3.717, 29.19, -3.499e-08), (-4.417, 29.0, -3.159e-08), (-3.766, 31.41, -3.492e-08), (-4.467, 31.22, -3.152e-08), (-6.042, 28.13, -2.925e-08), (-5.993, 28.73, -2.932e-08), (-2.448, 27.75, -3.528e-08), (-2.469, 28.75, -3.528e-08), (-1.739, 27.92, -3.528e-08), (-1.76, 28.92, -3.528e-08), (0.7197, 28.53, -3.528e-08), (0.6984, 29.53, -3.528e-08), (1.24, 28.44, -3.528e-08), (1.218, 29.44, -3.528e-08), (2.201, 28.52, -3.528e-08), (1.487, 29.22, -3.528e-08), (4.162, 29.87, -3.755e-08), (3.447, 30.56, -3.755e-08), (1.73, 25.78, -3.584e-08), (2.691, 25.86, -3.584e-08), (1.934, 24.88, -3.608e-08), (2.895, 24.96, -3.608e-08), (3.461, 17.45, -3.447e-08), (4.249, 18.0, -3.447e-08), (3.695, 16.77, -3.447e-08), (4.587, 17.13, -3.447e-08), (7.693, 27.39, -3.584e-08), (7.895, 26.49, -3.608e-08), (8.354, 27.69, -3.584e-08), (8.719, 26.79, -3.608e-08), (6.705, 19.19, -3.173e-08), (7.043, 18.32, -3.173e-08), (7.637, 19.61, -3.069e-08), (7.975, 18.74, -3.069e-08), (12.21, 21.22, -2.558e-08), (12.55, 20.35, -2.558e-08), (13.14, 21.39, -2.454e-08), (13.48, 20.52, -2.454e-08), (15.68, 21.6, -2.217e-08), (15.18, 20.81, -2.217e-08), (16.53, 21.27, -2.123e-08), (16.03, 20.48, -2.123e-08), (8.134, 22.93, -3.04e-08), (8.714, 22.66, -2.936e-08), (8.148, 23.76, -3.04e-08), (8.916, 23.82, -2.936e-08), (12.06, 23.94, -3.206e-08), (11.96, 24.72, -3.206e-08), (12.82, 24.08, -3.27e-08), (12.71, 24.86, -3.27e-08), (15.72, 25.25, -3.44e-08), (15.62, 26.03, -3.44e-08), (16.49, 25.57, -3.485e-08), (16.38, 26.35, -3.485e-08), (16.65, 23.17, -2.262e-08), (17.09, 22.36, -2.168e-08), (17.22, 23.65, -2.295e-08), (17.65, 22.85, -2.201e-08), (19.11, 19.23, -2.168e-08), (19.67, 19.71, -2.201e-08), (22.8, 16.03, -2.168e-08), (23.37, 16.51, -2.201e-08), (13.31, 17.58, -2.217e-08), (14.2, 17.72, -2.123e-08), (13.2, 16.36, -2.217e-08), (14.1, 16.63, -2.123e-08), (18.21, 19.18, -2.123e-08), (18.53, 18.27, -2.123e-08), (9.135, 16.23, -2.217e-08), (9.441, 15.34, -2.217e-08), (8.29, 15.6, -2.217e-08), (8.597, 14.71, -2.217e-08), (12.46, 12.53, -2.217e-08), (13.4, 12.61, -2.123e-08), (25.12, 17.78, -2.29e-08), (24.72, 18.4, -2.257e-08), (24.36, 17.53, -2.29e-08), (23.96, 18.14, -2.257e-08), (21.39, 21.19, -2.257e-08), (20.63, 20.93, -2.257e-08), (23.48, 15.6, -2.168e-08), (24.04, 16.09, -2.201e-08), (27.62, 15.45, -2.168e-08), (27.84, 16.16, -2.201e-08), (12.4, 11.58, -2.213e-08), (13.33, 11.65, -2.118e-08), (12.65, 9.277, -2.139e-08), (12.76, 7.75, -2.156e-08), (13.46, 7.857, -2.075e-08), (13.34, 9.382, -2.063e-08), (6.63, 10.63, -2.716e-08), (7.388, 10.79, -2.634e-08), (6.198, 11.43, -2.716e-08), (6.956, 11.58, -2.634e-08), (10.02, 11.33, -2.634e-08), (9.584, 12.12, -2.634e-08), (10.84, 11.43, -2.634e-08), (10.41, 12.23, -2.634e-08), (17.83, 14.33, -2.123e-08), (18.33, 13.52, -2.118e-08), (-2.512, 31.66, -3.528e-08), (-1.788, 31.58, -3.528e-08), (-2.547, 32.5, -3.528e-08), (-1.824, 32.42, -3.528e-08), (-2.363, 37.77, -3.551e-08), (-1.64, 37.68, -3.551e-08), (-2.4, 38.65, -3.547e-08), (-1.677, 38.57, -3.547e-08), (-3.09, 45.33, -3.547e-08), (-2.362, 45.33, -3.547e-08), (-3.433, 37.69, -3.551e-08), (-3.469, 38.57, -3.547e-08), (-4.196, 37.54, -3.551e-08), (-4.233, 38.42, -3.547e-08), (-3.509, 36.39, -3.551e-08), (-4.273, 36.24, -3.551e-08), (1.878, 32.12, -3.528e-08), (1.842, 32.95, -3.528e-08), (2.642, 32.19, -3.528e-08), (2.606, 33.03, -3.528e-08), (7.012, 33.34, -3.528e-08), (6.807, 34.17, -3.528e-08), (7.748, 33.49, -3.528e-08), (7.724, 34.33, -3.528e-08), (1.537, 36.01, -3.528e-08), (2.301, 36.08, -3.528e-08), (6.63, 36.25, -3.528e-08), (7.547, 36.4, -3.528e-08)], [(34, 32)], [(0, 1, 3, 2), (3, 1, 4, 5), (1204, 1203, 6, 7), (7, 6, 8, 9), (1190, 1189, 10, 11), (11, 10, 12, 13), (13, 12, 14, 15), (15, 14, 16, 17), (1026, 1025, 18, 19), (19, 18, 20, 21), (21, 20, 22, 23), (23, 22, 24, 25), (25, 24, 871, 870), (27, 26, 28, 35, 33, 29, 1415, 1416), (1488, 1486, 1489, 1490), (1498, 1497, 1499, 1500), (34, 1487, 1484, 1397, 1394, 1391, 1389, 35, 28, 878, 876, 877, 30), (41, 40, 42, 43), (39, 38, 40, 41), (884, 883, 1596, 1595), (43, 42, 44, 45), (59, 58, 168, 171), (44, 42, 48, 49), (49, 48, 259, 258), (51, 50, 321, 320), (53, 52, 330, 331), (45, 44, 56, 57), (57, 56, 58, 59), (57, 59, 61, 60), (60, 61, 63, 62), (62, 63, 65, 64), (64, 65, 67, 66), (66, 67, 69, 68), (68, 69, 71, 70), (70, 71, 73, 72), (72, 73, 75, 74), (74, 75, 77, 76), (76, 77, 79, 78), (78, 79, 81, 80), (80, 81, 83, 82), (81, 79, 84, 85), (82, 83, 87, 86), (86, 87, 89, 88), (87, 83, 90, 91), (77, 75, 92, 93), (93, 92, 94, 95), (93, 95, 97, 96), (95, 94, 98, 99), (99, 98, 100, 101), (101, 100, 102, 103), (103, 102, 104, 105), (105, 104, 106, 107), (107, 106, 108, 109), (109, 108, 110, 111), (111, 110, 112, 113), (113, 112, 114, 115), (100, 98, 116, 117), (117, 116, 118, 119), (119, 118, 120, 121), (121, 120, 122, 123), (123, 122, 124, 125), (125, 124, 126, 127), (127, 126, 128, 129), (103, 105, 131, 130), (130, 131, 133, 132), (132, 133, 135, 134), (134, 135, 137, 136), (136, 137, 139, 138), (137, 135, 140, 141), (133, 131, 142, 143), (143, 142, 144, 145), (145, 144, 146, 147), (144, 142, 148, 149), (109, 149, 148, 107), (71, 69, 150, 151), (151, 150, 152, 153), (153, 152, 154, 155), (116, 155, 154, 118), (67, 65, 156, 157), (157, 156, 158, 159), (159, 158, 160, 161), (120, 161, 160, 122), (150, 157, 159, 152), (63, 61, 162, 163), (163, 162, 164, 165), (165, 164, 166, 167), (156, 163, 165, 158), (126, 167, 166, 128), (162, 171, 170, 164), (171, 168, 169, 170), (170, 169, 172, 175), (166, 175, 174, 128), (175, 172, 173, 174), (174, 173, 46, 47), (127, 129, 177, 176), (176, 177, 179, 178), (47, 46, 180, 181), (177, 47, 181, 179), (178, 179, 183, 182), (180, 46, 184, 185), (173, 172, 186, 187), (187, 186, 188, 189), (189, 188, 190, 191), (185, 184, 192, 193), (192, 184, 194, 195), (192, 195, 197, 196), (196, 197, 199, 198), (198, 199, 201, 200), (196, 198, 203, 202), (202, 203, 205, 204), (202, 204, 207, 206), (206, 207, 209, 208), (193, 206, 208, 185), (209, 207, 210, 211), (211, 210, 212, 213), (212, 210, 214, 215), (215, 214, 216, 217), (205, 216, 214, 204), (217, 216, 218, 219), (205, 203, 220, 221), (221, 220, 222, 223), (200, 201, 225, 224), (223, 222, 226, 227), (224, 226, 222, 200), (223, 227, 229, 228), (225, 201, 230, 231), (231, 230, 232, 233), (231, 233, 235, 234), (191, 190, 236, 237), (236, 190, 238, 239), (239, 238, 240, 241), (241, 240, 242, 243), (243, 242, 244, 245), (245, 244, 246, 247), (247, 246, 248, 249), (249, 248, 250, 251), (250, 248, 252, 253), (253, 252, 254, 255), (254, 252, 256, 257), (258, 251, 250, 49), (258, 259, 490, 491), (237, 236, 260, 261), (261, 260, 262, 263), (262, 260, 264, 265), (234, 235, 267, 266), (266, 267, 269, 268), (268, 269, 271, 270), (263, 267, 235, 261), (266, 268, 273, 272), (270, 271, 275, 274), (274, 275, 277, 276), (276, 277, 279, 278), (278, 279, 281, 280), (275, 271, 282, 283), (276, 278, 285, 284), (284, 285, 287, 286), (286, 287, 289, 288), (287, 285, 290, 291), (293, 294, 297, 296), (293, 292, 295, 294), (294, 295, 50, 51), (296, 297, 299, 298), (298, 299, 301, 300), (299, 297, 302, 303), (303, 302, 304, 305), (303, 305, 307, 306), (306, 307, 309, 308), (306, 308, 311, 310), (308, 309, 313, 312), (312, 313, 315, 314), (314, 315, 317, 316), (305, 304, 318, 319), (318, 320, 323, 319), (320, 321, 322, 323), (323, 322, 52, 53), (322, 321, 324, 325), (325, 324, 326, 327), (326, 324, 328, 329), (332, 330, 334, 335), (331, 330, 332, 333), (333, 332, 341, 340), (335, 334, 336, 337), (335, 337, 339, 338), (340, 343, 345, 344), (340, 341, 342, 343), (343, 342, 356, 357), (344, 345, 347, 346), (346, 347, 349, 348), (344, 346, 351, 350), (347, 345, 352, 353), (353, 352, 354, 355), (352, 357, 55, 354), (357, 356, 54, 55), (327, 326, 358, 359), (359, 358, 360, 361), (361, 360, 362, 363), (363, 362, 364, 365), (363, 365, 367, 366), (364, 362, 368, 369), (364, 369, 371, 370), (369, 368, 372, 373), (373, 372, 374, 375), (373, 375, 377, 376), (376, 377, 379, 378), (378, 379, 381, 380), (381, 379, 382, 383), (383, 382, 384, 385), (385, 384, 386, 387), (380, 381, 389, 388), (388, 389, 391, 390), (390, 391, 393, 392), (392, 393, 395, 394), (394, 395, 397, 396), (396, 397, 399, 398), (398, 399, 401, 400), (398, 400, 403, 402), (402, 403, 405, 404), (404, 405, 407, 406), (406, 407, 409, 408), (408, 409, 411, 410), (410, 411, 413, 412), (407, 405, 414, 415), (411, 409, 416, 417), (417, 416, 418, 419), (417, 419, 421, 420), (420, 421, 423, 422), (422, 423, 425, 424), (418, 416, 426, 427), (427, 426, 428, 429), (427, 429, 431, 430), (419, 418, 432, 433), (420, 422, 435, 434), (423, 421, 436, 437), (437, 436, 438, 439), (437, 439, 441, 440), (440, 441, 443, 442), (442, 443, 445, 444), (440, 442, 447, 446), (432, 438, 436, 433), (401, 399, 448, 449), (449, 448, 450, 451), (449, 451, 453, 452), (360, 358, 454, 455), (455, 454, 456, 457), (372, 455, 457, 374), (457, 456, 458, 459), (459, 458, 460, 461), (387, 386, 462, 463), (462, 386, 464, 465), (465, 464, 466, 467), (461, 467, 466, 459), (466, 464, 468, 469), (329, 328, 470, 471), (471, 470, 472, 473), (473, 472, 474, 475), (475, 474, 476, 477), (477, 476, 478, 479), (458, 477, 479, 460), (454, 473, 475, 456), (470, 328, 480, 481), (481, 480, 482, 483), (474, 472, 484, 485), (485, 484, 486, 487), (486, 484, 488, 489), (488, 492, 490, 489), (491, 490, 492, 493), (493, 492, 292, 293), (485, 487, 495, 494), (494, 495, 497, 496), (476, 494, 496, 478), (496, 497, 499, 498), (498, 499, 501, 500), (500, 501, 503, 502), (502, 503, 505, 504), (504, 505, 507, 506), (502, 504, 509, 508), (508, 509, 511, 510), (510, 511, 513, 512), (512, 513, 515, 514), (463, 462, 542, 543), (517, 516, 518, 519), (514, 519, 518, 512), (511, 509, 520, 521), (521, 520, 522, 523), (506, 507, 525, 524), (520, 506, 524, 522), (515, 513, 526, 527), (527, 526, 528, 529), (523, 529, 528, 521), (527, 529, 531, 530), (387, 463, 533, 532), (532, 533, 535, 534), (535, 533, 536, 537), (537, 536, 538, 539), (536, 543, 541, 538), (541, 540, 516, 517), (543, 542, 540, 541), (537, 539, 545, 544), (532, 534, 547, 546), (546, 547, 549, 548), (548, 549, 551, 550), (550, 551, 553, 552), (552, 553, 555, 554), (549, 547, 556, 557), (557, 556, 558, 559), (558, 556, 560, 561), (561, 560, 562, 563), (563, 562, 564, 565), (563, 565, 567, 566), (559, 558, 568, 569), (569, 568, 570, 571), (551, 569, 571, 553), (570, 568, 572, 573), (573, 572, 574, 575), (573, 575, 577, 576), (576, 577, 579, 578), (576, 578, 581, 580), (579, 577, 582, 583), (554, 555, 585, 584), (584, 585, 587, 586), (586, 587, 589, 588), (588, 589, 591, 590), (590, 591, 593, 592), (578, 579, 595, 594), (594, 595, 597, 596), (596, 597, 599, 598), (598, 599, 601, 600), (586, 588, 603, 602), (602, 603, 605, 604), (602, 604, 607, 606), (589, 587, 608, 609), (609, 608, 610, 611), (611, 610, 612, 613), (591, 611, 613, 593), (605, 603, 614, 615), (615, 614, 616, 617), (617, 616, 618, 619), (619, 618, 620, 621), (621, 620, 622, 623), (621, 623, 625, 624), (624, 625, 627, 626), (626, 627, 629, 628), (628, 629, 631, 630), (630, 631, 633, 632), (632, 633, 635, 634), (631, 629, 636, 637), (627, 625, 638, 639), (441, 628, 630, 443), (622, 620, 640, 641), (641, 640, 642, 643), (643, 642, 644, 645), (645, 644, 646, 647), (647, 646, 648, 649), (649, 648, 650, 651), (651, 650, 652, 653), (593, 653, 652, 592), (600, 651, 653, 598), (597, 595, 654, 655), (655, 654, 656, 657), (657, 656, 658, 659), (659, 658, 660, 661), (661, 660, 662, 663), (663, 662, 664, 665), (664, 662, 666, 667), (667, 666, 668, 669), (659, 661, 671, 670), (599, 670, 671, 601), (649, 663, 665, 647), (622, 641, 673, 672), (643, 645, 675, 674), (530, 531, 677, 676), (530, 676, 679, 678), (678, 679, 681, 680), (680, 681, 683, 682), (682, 683, 685, 684), (685, 683, 686, 687), (681, 679, 688, 689), (689, 688, 690, 691), (689, 691, 693, 692), (692, 693, 695, 694), (694, 695, 697, 696), (696, 697, 699, 698), (697, 695, 700, 701), (701, 700, 702, 703), (703, 702, 704, 705), (705, 704, 706, 707), (707, 706, 708, 709), (701, 703, 711, 710), (709, 708, 712, 713), (712, 708, 714, 715), (715, 714, 716, 717), (706, 704, 718, 719), (719, 718, 720, 721), (691, 690, 722, 723), (723, 722, 724, 725), (718, 725, 724, 720), (719, 721, 727, 726), (726, 727, 729, 728), (728, 729, 731, 730), (730, 731, 733, 732), (714, 732, 733, 716), (729, 727, 734, 735), (733, 731, 736, 737), (737, 736, 738, 739), (735, 734, 740, 741), (736, 735, 741, 738), (721, 720, 742, 743), (743, 742, 744, 745), (745, 744, 746, 747), (747, 746, 748, 749), (749, 748, 750, 751), (751, 750, 752, 753), (734, 751, 753, 740), (717, 716, 754, 755), (755, 754, 756, 757), (739, 756, 754, 737), (724, 722, 758, 759), (759, 758, 760, 761), (761, 760, 762, 763), (763, 762, 764, 765), (765, 764, 766, 767), (767, 766, 768, 769), (531, 768, 766, 677), (750, 767, 769, 752), (746, 763, 765, 748), (742, 759, 761, 744), (715, 717, 771, 770), (770, 771, 773, 772), (772, 773, 775, 774), (774, 775, 777, 776), (776, 777, 779, 778), (778, 779, 781, 780), (780, 781, 783, 782), (774, 776, 785, 784), (770, 772, 787, 786), (778, 780, 789, 788), (788, 789, 791, 790), (791, 789, 792, 793), (790, 791, 795, 794), (773, 771, 796, 797), (797, 796, 798, 799), (799, 798, 800, 801), (755, 757, 803, 802), (802, 803, 805, 804), (798, 804, 805, 800), (777, 775, 806, 807), (807, 806, 808, 809), (809, 808, 810, 811), (811, 810, 812, 813), (812, 810, 814, 815), (815, 814, 816, 817), (801, 817, 816, 799), (812, 815, 819, 818), (818, 819, 821, 820), (820, 821, 823, 822), (801, 823, 821, 817), (807, 809, 825, 824), (824, 825, 827, 826), (827, 825, 828, 829), (824, 826, 831, 830), (524, 525, 833, 832), (832, 833, 835, 834), (752, 832, 834, 753), (835, 833, 836, 837), (837, 836, 838, 839), (756, 837, 839, 757), (805, 803, 840, 841), (841, 840, 842, 843), (843, 842, 844, 845), (845, 844, 846, 847), (847, 846, 848, 849), (847, 849, 851, 850), (838, 836, 852, 853), (853, 852, 854, 855), (850, 851, 857, 856), (855, 857, 851, 853), (850, 856, 859, 858), (858, 859, 861, 860), (860, 861, 863, 862), (855, 854, 864, 865), (865, 864, 866, 867), (862, 863, 869, 868), (863, 873, 871, 869), (870, 871, 873, 872), (872, 873, 26, 27), (867, 866, 874, 875), (874, 877, 876, 875), (37, 36, 880, 879), (879, 880, 881, 882), (882, 881, 883, 884), (880, 36, 885, 886), (886, 885, 887, 888), (888, 887, 889, 890), (890, 889, 891, 892), (890, 892, 894, 893), (893, 894, 896, 895), (895, 896, 898, 897), (897, 898, 900, 899), (897, 899, 902, 901), (881, 901, 902, 883), (904, 903, 905, 906), (782, 783, 908, 907), (782, 907, 910, 909), (908, 783, 911, 912), (911, 783, 913, 914), (914, 913, 915, 916), (916, 915, 917, 918), (912, 911, 919, 920), (920, 919, 921, 922), (920, 922, 924, 923), (914, 916, 926, 925), (925, 926, 928, 927), (927, 928, 930, 929), (929, 930, 932, 931), (922, 921, 933, 934), (934, 933, 935, 936), (936, 935, 937, 938), (938, 937, 939, 940), (931, 939, 937, 929), (927, 935, 933, 925), (938, 940, 942, 941), (940, 939, 943, 944), (944, 943, 945, 946), (946, 945, 947, 948), (944, 946, 950, 949), (945, 943, 951, 952), (952, 951, 953, 954), (954, 953, 955, 956), (956, 955, 957, 958), (958, 957, 959, 960), (960, 959, 961, 962), (960, 962, 964, 963), (963, 964, 966, 965), (963, 965, 968, 967), (967, 968, 970, 969), (969, 970, 972, 971), (965, 966, 974, 973), (973, 974, 976, 975), (976, 974, 977, 978), (975, 976, 980, 979), (979, 980, 982, 981), (982, 980, 983, 984), (984, 983, 985, 986), (986, 985, 987, 988), (962, 961, 989, 990), (990, 989, 991, 992), (990, 992, 994, 993), (992, 991, 995, 996), (996, 995, 997, 998), (988, 987, 999, 1000), (999, 987, 1001, 1002), (1002, 1001, 1003, 1004), (1003, 1001, 1005, 1006), (1006, 1005, 1007, 1008), (1007, 1005, 1009, 1010), (1010, 1009, 1011, 1012), (1010, 1012, 1014, 1013), (1004, 1003, 1015, 1016), (1016, 1015, 1017, 1018), (1018, 1017, 1019, 1020), (1020, 1019, 1021, 1022), (17, 16, 1023, 1024), (1024, 1023, 1025, 1026), (1021, 1025, 1023, 1022), (1021, 1019, 1027, 1028), (1024, 1026, 1030, 1029), (1029, 1030, 1032, 1031), (1031, 1032, 1034, 1033), (1033, 1034, 1036, 1035), (1035, 1036, 1038, 1037), (1037, 1038, 1040, 1039), (1029, 1031, 1042, 1041), (1041, 1042, 1044, 1043), (1043, 1044, 1046, 1045), (1045, 1046, 1048, 1047), (1039, 1040, 1050, 1049), (1049, 1050, 1052, 1051), (1047, 1048, 1054, 1053), (1053, 1054, 1056, 1055), (1055, 1056, 1058, 1057), (1057, 1058, 1060, 1059), (1059, 1060, 1062, 1061), (1058, 1056, 1063, 1064), (1064, 1063, 1065, 1066), (1059, 1061, 1068, 1067), (1067, 1068, 1070, 1069), (1069, 1070, 1072, 1071), (1061, 1062, 1074, 1073), (1073, 1074, 1076, 1075), (1075, 1076, 1078, 1077), (1077, 1078, 1080, 1079), (1079, 1080, 1082, 1081), (1082, 1080, 1083, 1084), (1076, 1074, 1085, 1086), (1086, 1085, 1087, 1088), (811, 813, 1090, 1089), (1089, 1090, 1092, 1091), (1092, 1090, 1093, 1094), (1094, 1093, 1095, 1096), (1096, 1095, 1097, 1098), (1098, 1097, 1099, 1100), (1098, 1100, 1102, 1101), (928, 926, 1103, 1104), (1104, 1103, 1105, 1106), (1105, 1103, 1107, 1108), (1108, 1107, 1109, 1110), (1109, 1107, 1111, 1112), (1112, 1111, 1113, 1114), (1106, 1105, 1115, 1116), (1116, 1115, 1117, 1118), (1117, 1115, 1119, 1120), (1116, 1118, 1122, 1121), (1121, 1122, 1124, 1123), (930, 1121, 1123, 932), (1124, 1122, 1125, 1126), (1126, 1125, 1127, 1128), (1127, 1125, 1129, 1130), (1130, 1129, 1131, 1132), (1132, 1131, 1133, 1134), (1130, 1132, 1136, 1135), (1135, 1136, 1138, 1137), (1137, 1138, 1140, 1139), (1139, 1140, 1142, 1141), (1141, 1142, 1144, 1143), (1142, 1140, 1145, 1146), (1135, 1137, 1148, 1147), (1147, 1148, 1150, 1149), (1128, 1127, 1151, 1152), (1152, 1151, 1153, 1154), (1149, 1154, 1153, 1147), (1152, 1154, 1156, 1155), (1150, 1148, 1157, 1158), (1158, 1157, 1159, 1160), (22, 1160, 1159, 24), (1159, 1157, 1161, 1162), (1162, 1161, 1163, 1164), (1141, 1164, 1163, 1139), (1158, 1160, 1166, 1165), (1165, 1166, 1168, 1167), (995, 1167, 1168, 997), (1015, 1168, 1166, 1017), (1162, 1164, 1170, 1169), (1169, 1170, 1172, 1171), (868, 1169, 1171, 862), (988, 1000, 1174, 1173), (1173, 1174, 1176, 1175), (1175, 1176, 1178, 1177), (1176, 1174, 1179, 1180), (1180, 1179, 1181, 1182), (1182, 1181, 1183, 1184), (1183, 1181, 1185, 1186), (1182, 1184, 1188, 1187), (1191, 1192, 1189, 1190), (9, 8, 1192, 1191), (1188, 1189, 1192, 1187), (1191, 1190, 1193, 1194), (1194, 1193, 1195, 1196), (1196, 1195, 1197, 1198), (1198, 1197, 1199, 1200), (1200, 1199, 1201, 1202), (5, 4, 1203, 1204), (1203, 4, 1205, 1206), (1206, 1205, 1207, 1208), (1208, 1207, 1209, 1210), (1210, 1209, 1211, 1212), (1206, 1208, 1214, 1213), (1211, 1209, 1215, 1216), (1215, 1209, 1217, 1218), (1212, 1211, 1219, 1220), (1220, 1219, 1221, 1222), (1222, 1221, 1223, 1224), (1220, 1222, 1226, 1225), (1223, 1221, 1227, 1228), (1224, 1223, 1229, 1230), (5, 1204, 1232, 1231), (1231, 1232, 1234, 1233), (1233, 1234, 1236, 1235), (1235, 1236, 1238, 1237), (1237, 1238, 1240, 1239), (1236, 1234, 1241, 1242), (1237, 1239, 1244, 1243), (1239, 1240, 1246, 1245), (1245, 1246, 1248, 1247), (1248, 1246, 1249, 1250), (1250, 1249, 1251, 1252), (1252, 1251, 1253, 1254), (1254, 1253, 1255, 1256), (1251, 1249, 1257, 1258), (1258, 1257, 1259, 1260), (1254, 1256, 1262, 1261), (1261, 1262, 1264, 1263), (1263, 1264, 1266, 1265), (1265, 1266, 1268, 1267), (1261, 1263, 1270, 1269), (1260, 1259, 1271, 1272), (1272, 1271, 1273, 1274), (1247, 1248, 1276, 1275), (1275, 1276, 1278, 1277), (1277, 1278, 1280, 1279), (1277, 1279, 1282, 1281), (1267, 1278, 1276, 1265), (1268, 1266, 1283, 1284), (1284, 1283, 1285, 1286), (1285, 1283, 1287, 1288), (1288, 1287, 1289, 1290), (1290, 1289, 1291, 1292), (1292, 1291, 1293, 1294), (1274, 1294, 1293, 1272), (1292, 1294, 1296, 1295), (1288, 1290, 1298, 1297), (1297, 1298, 1300, 1299), (1279, 1280, 1302, 1301), (1301, 1302, 1304, 1303), (1304, 1302, 1305, 1306), (1306, 1305, 1307, 1308), (1308, 1307, 1309, 1310), (1299, 1300, 1312, 1311), (1303, 1304, 1314, 1313), (1313, 1314, 1316, 1315), (1315, 1316, 1318, 1317), (1313, 1315, 1320, 1319), (1317, 1318, 1322, 1321), (1321, 1322, 1324, 1323), (1323, 1324, 1326, 1325), (1324, 1322, 1327, 1328), (23, 25, 1330, 1329), (1329, 1330, 1332, 1331), (1331, 1332, 1334, 1333), (1333, 1334, 1336, 1335), (1335, 1336, 1338, 1337), (1337, 1338, 1340, 1339), (1339, 1340, 1342, 1341), (1341, 1342, 1344, 1343), (1343, 1344, 1346, 1345), (1338, 1336, 1347, 1348), (1348, 1347, 1349, 1350), (1350, 1349, 1351, 1352), (1351, 1349, 1353, 1354), (1354, 1353, 1355, 1356), (1356, 1355, 1357, 1358), (1358, 1357, 1359, 1360), (1345, 1346, 1362, 1361), (1361, 1362, 1364, 1363), (1361, 1363, 1366, 1365), (1365, 1366, 1368, 1367), (1365, 1367, 1370, 1369), (1369, 1370, 1372, 1371), (1372, 1370, 1373, 1374), (1363, 1364, 1376, 1375), (1375, 1376, 1378, 1377), (1350, 1352, 1380, 1379), (1379, 1380, 1382, 1381), (1376, 1381, 1382, 1378), (1379, 1381, 1384, 1383), (1383, 1384, 1386, 1385), (1340, 1385, 1386, 1342), (1500, 1499, 1501, 1502), (29, 33, 1388, 1387), (1494, 1493, 1497, 1498), (1387, 1388, 1390, 1392), (1493, 1491, 1495, 1496), (1392, 1390, 1393, 1395), (1492, 1491, 1493, 1494), (1395, 1393, 1396, 1398), (1359, 1387, 1392, 1360), (1395, 1398, 1400, 1399), (1359, 1357, 1403, 1404), (1355, 1353, 1401, 1402), (1404, 1403, 1405, 1406), (1402, 1401, 1407, 1408), (1407, 1401, 1409, 1410), (1410, 1409, 1411, 1412), (1410, 1412, 1414, 1413), (1403, 1402, 1408, 1405), (1406, 1416, 1415, 1404), (1354, 1356, 1418, 1417), (1417, 1418, 1420, 1419), (1419, 1420, 1422, 1421), (1421, 1422, 1424, 1423), (1423, 1424, 1426, 1425), (1425, 1426, 1428, 1427), (1380, 1427, 1428, 1382), (1377, 1378, 1430, 1429), (1429, 1430, 1432, 1431), (1429, 1431, 1434, 1433), (1431, 1432, 1436, 1435), (1435, 1436, 1438, 1437), (1437, 1438, 1440, 1439), (1439, 1440, 1442, 1441), (1435, 1437, 1444, 1443), (1443, 1444, 1446, 1445), (1445, 1446, 1448, 1447), (1446, 1444, 1449, 1450), (1450, 1449, 1451, 1452), (1452, 1451, 1453, 1454), (1441, 1451, 1449, 1439), (1442, 1440, 1455, 1456), (1456, 1455, 1457, 1458), (1458, 1457, 1459, 1460), (1460, 1459, 1461, 1462), (1462, 1461, 1463, 1464), (1464, 1463, 1465, 1466), (1466, 1465, 1467, 1468), (1468, 1467, 1469, 1470), (1462, 1464, 1472, 1471), (1466, 1468, 1474, 1473), (1473, 1474, 1476, 1475), (1475, 1476, 1478, 1477), (1470, 1469, 1479, 1480), (1479, 1469, 1481, 1482), (1490, 1489, 32, 31), (1398, 1396, 1483, 1485), (1490, 31, 1491, 1492), (1485, 1483, 1486, 1488), (1481, 1485, 1488, 1482), (1502, 1501, 1503, 1504), (1504, 1503, 1505, 1506), (1506, 1505, 1507, 1508), (1508, 1507, 1509, 1510), (1510, 1509, 1511, 1512), (1508, 1510, 1514, 1513), (1505, 1503, 1515, 1516), (1516, 1515, 1517, 1518), (1518, 1517, 1519, 1520), (1520, 1519, 1521, 1522), (1522, 1521, 1523, 1524), (1524, 1523, 1525, 1526), (1523, 1521, 1527, 1528), (1528, 1527, 1529, 1530), (1530, 1529, 1531, 1532), (1532, 1531, 1533, 1534), (1497, 1533, 1531, 1499), (1528, 1530, 1536, 1535), (1535, 1536, 1538, 1537), (80, 1537, 1538, 78), (1532, 1534, 1540, 1539), (1539, 1540, 1542, 1541), (1541, 1542, 1544, 1543), (1543, 1544, 1546, 1545), (1545, 1546, 1548, 1547), (1547, 1548, 1550, 1549), (1539, 1541, 1552, 1551), (1551, 1552, 1554, 1553), (1536, 1553, 1554, 1538), (1554, 1552, 1555, 1556), (1556, 1555, 1557, 1558), (1558, 1557, 1559, 1560), (1560, 1559, 1561, 1562), (74, 1562, 1561, 72), (1545, 1557, 1555, 1543), (1547, 1549, 1564, 1563), (1563, 1564, 1566, 1565), (1559, 1563, 1565, 1561), (1566, 1564, 1567, 1568), (1568, 1567, 1569, 1570), (1550, 1548, 1571, 1572), (1572, 1571, 1573, 1574), (1572, 1574, 1576, 1575), (1573, 1571, 1577, 1578), (1578, 1577, 1579, 1580), (1574, 1573, 1581, 1582), (60, 62, 1584, 1583), (1583, 1584, 1586, 1585), (1586, 1584, 1587, 1588), (1570, 1569, 1589, 1590), (1590, 1589, 1591, 1592), (45, 1592, 1591, 43), (1582, 1581, 1593, 1594), (1593, 1595, 1598, 1594), (1595, 1596, 1597, 1598), (1598, 1597, 38, 39), (37, 879, 1600, 1599), (1599, 1600, 1602, 1601), (1533, 1601, 1602, 1534), (1602, 1600, 1603, 1604), (1604, 1603, 1605, 1606), (1581, 1606, 1605, 1593), (1580, 1604, 1606, 1578), (1582, 1594, 1608, 1607), (1516, 1518, 1610, 1609), (1609, 1610, 1612, 1611), (1611, 1612, 1614, 1613), (1613, 1614, 1616, 1615), (1615, 1616, 1618, 1617), (1613, 1615, 1620, 1619), (1619, 1620, 1622, 1621), (1619, 1621, 1624, 1623), (1612, 1610, 1625, 1626), (1626, 1625, 1627, 1628), (1628, 1627, 1629, 1630), (1630, 1629, 1631, 1632), (1626, 1628, 1634, 1633), (1630, 1632, 1636, 1635), (1537, 1631, 1629, 1535), (31, 30, 36, 37, 903, 904)])
me_plane.use_remesh_preserve_volume = False
me_plane.use_remesh_preserve_attributes = False
me_plane.use_mirror_vertex_groups = False
me_plane.update()

# ---- objects
ob_targetor = bpy.data.objects.new('targetor', me_plane_001)
ob_plane = bpy.data.objects.new('Plane', me_plane)

# ---- transforms, parenting, visibility, modifiers, constraints
ob_targetor.location = (577.3, -93.16, 1.2)
ob_targetor.lineart.crease_threshold = 0.0
ob_plane.location = (578.0, -82.27, 0.1999)
ob_plane.scale = (16.0, 16.0, 16.0)
ob_plane.lineart.crease_threshold = 0.0

# ---- collection membership
col_collection_1.objects.link(ob_targetor)
col_collection_1.objects.link(ob_plane)

# ---- scene / render settings (as saved in the file)
scene.frame_start = 1; scene.frame_end = 250; scene.frame_set(112)
scene.render.engine = 'BLENDER_EEVEE_NEXT'
scene.render.resolution_percentage = 50
scene.render.dither_intensity = 0.0
scene.cycles.use_denoising = False
scene.cycles.samples = 128
scene.cycles.sampling_pattern = 'TABULATED_SOBOL'
scene.cycles.use_adaptive_sampling = False
scene.cycles.use_light_tree = False
scene.cycles.blur_glossy = 0.0
scene.cycles.sample_clamp_indirect = 0.0
scene.view_settings.view_transform = 'Standard'
bpy.context.view_layer.update()

# ---- added for rendering (the .blend has no active camera and no usable light): camera, sun
cam_auto = bpy.data.cameras.new('AutoCamera')
cam_auto.lens = 50.0
cam_auto.sensor_width = 36.0
cam_auto.clip_end = 44255.9
ob_auto_camera = bpy.data.objects.new('AutoCamera', cam_auto)
scene.collection.objects.link(ob_auto_camera)
ob_auto_camera.location = (3002.37, -3134.39, 2018.07)
ob_auto_camera.rotation_euler = (1.09748, -7.21219e-08, 0.694738)
scene.camera = ob_auto_camera
light_auto_sun = bpy.data.lights.new('AutoSun', 'SUN')
light_auto_sun.energy = 3.0
light_auto_sun.angle = 0.0523599
ob_auto_sun = bpy.data.objects.new('AutoSun', light_auto_sun)
scene.collection.objects.link(ob_auto_sun)
ob_auto_sun.rotation_euler = (0.872665, 0.174533, 0.523599)
bpy.context.view_layer.update()
